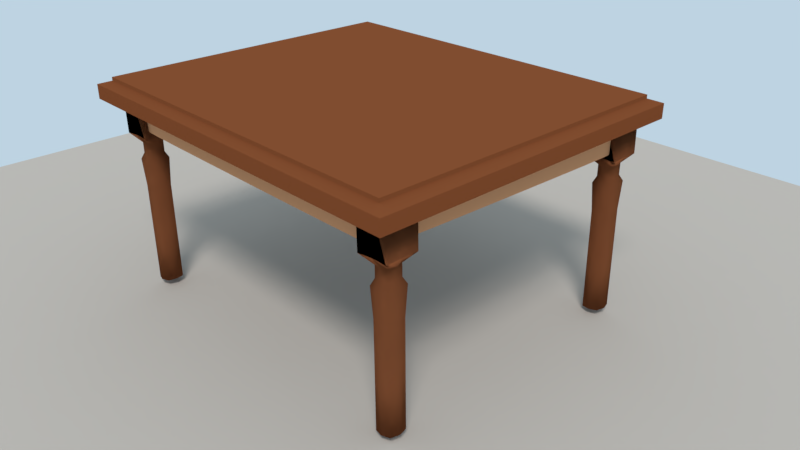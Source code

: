 # Source: table.blend  (saved by Blender 2.78.0; exported with 4.5.12 LTS)
import bpy
from mathutils import Matrix  # noqa: F401  (used for matrix-valued properties, if any)

bpy.ops.wm.read_factory_settings(use_empty=True)
scene = bpy.context.scene
scene.name = 'Scene'

# ---- collections
col_collection_1 = bpy.data.collections.new('Collection 1'); scene.collection.children.link(col_collection_1)

# ---- materials (node trees are filled in below, after node groups)
mat_material_004 = bpy.data.materials.new('Material.004')
mat_material_004.alpha_threshold = 0.0
mat_material_004.diffuse_color = (0.477, 0.4214, 0.3705, 1.0)
mat_material_004.roughness = 0.5
mat_material_005 = bpy.data.materials.new('Material.005')
mat_material_005.alpha_threshold = 0.0
mat_material_005.diffuse_color = (0.6267, 0.3076, 0.1549, 1.0)
mat_material_005.roughness = 0.5
mat_material_003 = bpy.data.materials.new('Material.003')
mat_material_003.alpha_threshold = 0.0
mat_material_003.diffuse_color = (0.3032, 0.09906, 0.03889, 1.0)
mat_material_003.roughness = 0.5
mat_material_003.specular_intensity = 0.2972
mat_material_002 = bpy.data.materials.new('Material.002')
mat_material_002.alpha_threshold = 0.0
mat_material_002.diffuse_color = (0.214, 0.06448, 0.02309, 1.0)
mat_material_002.roughness = 0.5

# ---- material node trees

# ---- world
world_world = bpy.data.worlds.new('World'); scene.world = world_world
world_world.color = (0.5129, 0.6532, 0.7613)
world_world.use_sun_shadow = False
world_world.sun_shadow_jitter_overblur = 0.0
world_world.cycles.sampling_method = 'MANUAL'

# ---- cameras
cam_camera = bpy.data.cameras.new('Camera')
cam_camera.clip_end = 100.0
cam_camera.lens = 35.0
cam_camera.sensor_width = 32.0
cam_camera.sensor_height = 18.0
cam_camera.ortho_scale = 7.314
cam_camera.dof.focus_distance = 0.0
cam_camera.dof.aperture_fstop = 128.0

# ---- lights
light_lamp_001 = bpy.data.lights.new('Lamp.001', 'SUN')
light_lamp_001.transmission_factor = 0.0
light_lamp_001.cutoff_distance = 30.0
light_lamp_001.angle = 0.1993
light_lamp_001.energy = 1.0
light_lamp_001.shadow_buffer_clip_start = 1.001
light_lamp_001.shadow_soft_size = 0.1
light_lamp_001.shadow_cascade_max_distance = 1000.0
light_lamp = bpy.data.lights.new('Lamp', 'SUN')
light_lamp.transmission_factor = 0.0
light_lamp.cutoff_distance = 30.0
light_lamp.angle = 0.1993
light_lamp.energy = 1.0
light_lamp.shadow_buffer_clip_start = 1.001
light_lamp.shadow_soft_size = 0.1
light_lamp.shadow_cascade_max_distance = 1000.0

# ---- meshes
me_plane_001 = bpy.data.meshes.new('Plane.001')
me_plane_001.from_pydata([(-1.0, -1.0, 0.0), (1.0, -1.0, 0.0), (-1.0, 1.0, 0.0), (1.0, 1.0, 0.0)], [], [(0, 1, 3, 2)])
me_plane_001.materials.append(mat_material_004)
me_plane_001.use_remesh_preserve_volume = False
me_plane_001.use_remesh_preserve_attributes = False
me_plane_001.use_mirror_vertex_groups = False
me_plane_001.update()
me_cube_010 = bpy.data.meshes.new('Cube.010')
me_cube_010.from_pydata([(-1.0, -1.0, -1.02), (-1.0, -1.0, 0.9804), (-1.0, 1.0, -1.02), (-1.0, 1.0, 0.9804), (1.0, -1.0, -1.02), (1.0, -1.0, 0.9804), (1.0, 1.0, -1.02), (1.0, 1.0, 0.9804), (1.015, 1.0, -1.152), (-1.015, 1.0, -1.152), (-1.015, 1.0, 1.112), (1.015, 1.0, 1.112), (-1.015, -1.0, -1.152), (1.015, -1.0, -1.152), (1.015, -1.0, 1.112), (-1.015, -1.0, 1.112), (-1.0, -1.0, -0.9621), (-1.0, -1.0, 0.9711), (-1.0, 1.0, 0.9711), (-1.0, 1.0, -0.9621), (1.0, 1.0, 0.9711), (1.0, 1.0, -0.9621), (1.0, -1.0, 0.9711), (1.0, -1.0, -0.9621), (1.015, -1.0, 1.109), (1.015, -1.0, -1.079), (-1.015, -1.0, 1.109), (-1.015, -1.0, -1.079), (-1.015, 1.0, 1.109), (-1.015, 1.0, -1.079), (1.015, 1.0, 1.109), (1.015, 1.0, -1.079), (-1.0, -1.0, -0.9621), (-1.0, -1.0, 0.9711), (-1.0, 1.0, 0.9711), (-1.0, 1.0, -0.9621), (1.0, 1.0, 0.9711), (1.0, 1.0, -0.9621), (1.0, -1.0, 0.9711), (1.0, -1.0, -0.9621), (1.015, -1.0, 1.109), (1.015, -1.0, -1.079), (-1.015, -1.0, 1.109), (-1.015, -1.0, -1.079), (-1.015, 1.0, 1.109), (-1.015, 1.0, -1.079), (1.015, 1.0, 1.109), (1.015, 1.0, -1.079)], [(45, 47), (44, 46), (35, 45), (34, 44), (41, 43), (40, 42), (39, 41), (38, 40), (43, 32), (42, 33), (37, 39), (36, 38), (47, 37), (46, 36), (32, 35), (33, 34)], [(17, 1, 3, 18), (30, 11, 7, 20), (20, 7, 5, 22), (26, 15, 1, 17), (8, 6, 4, 13), (10, 3, 1, 15), (7, 11, 14, 5), (11, 10, 15, 14), (2, 9, 12, 0), (9, 8, 13, 12), (22, 5, 14, 24), (24, 14, 15, 26), (18, 3, 10, 28), (28, 10, 11, 30), (9, 29, 31, 8), (29, 28, 30, 31), (2, 19, 29, 9), (19, 18, 28, 29), (13, 25, 27, 12), (25, 24, 26, 27), (4, 23, 25, 13), (23, 22, 24, 25), (12, 27, 16, 0), (27, 26, 17, 16), (6, 21, 23, 4), (21, 20, 22, 23), (8, 31, 21, 6), (31, 30, 20, 21), (0, 16, 19, 2), (16, 17, 18, 19)])
me_cube_010.polygons.foreach_set('use_smooth', [True] * 30)
me_cube_010.materials.append(mat_material_005)
me_cube_010.use_remesh_preserve_volume = False
me_cube_010.use_remesh_preserve_attributes = False
me_cube_010.use_mirror_vertex_groups = False
me_cube_010.update()
me_cube_009 = bpy.data.meshes.new('Cube.009')
me_cube_009.from_pydata([(-1.0, -1.0, -1.02), (-1.0, -1.0, 0.9804), (-1.0, 1.0, -1.02), (-1.0, 1.0, 0.9804), (1.0, -1.0, -1.02), (1.0, -1.0, 0.9804), (1.0, 1.0, -1.02), (1.0, 1.0, 0.9804), (1.015, 1.0, -1.152), (-1.015, 1.0, -1.152), (-1.015, 1.0, 1.112), (1.015, 1.0, 1.112), (-1.015, -1.0, -1.152), (1.015, -1.0, -1.152), (1.015, -1.0, 1.112), (-1.015, -1.0, 1.112), (-1.0, -1.0, -0.9621), (-1.0, -1.0, 0.9711), (-1.0, 1.0, 0.9711), (-1.0, 1.0, -0.9621), (1.0, 1.0, 0.9711), (1.0, 1.0, -0.9621), (1.0, -1.0, 0.9711), (1.0, -1.0, -0.9621), (1.015, -1.0, 1.109), (1.015, -1.0, -1.079), (-1.015, -1.0, 1.109), (-1.015, -1.0, -1.079), (-1.015, 1.0, 1.109), (-1.015, 1.0, -1.079), (1.015, 1.0, 1.109), (1.015, 1.0, -1.079), (-1.0, -1.0, -0.9621), (-1.0, -1.0, 0.9711), (-1.0, 1.0, 0.9711), (-1.0, 1.0, -0.9621), (1.0, 1.0, 0.9711), (1.0, 1.0, -0.9621), (1.0, -1.0, 0.9711), (1.0, -1.0, -0.9621), (1.015, -1.0, 1.109), (1.015, -1.0, -1.079), (-1.015, -1.0, 1.109), (-1.015, -1.0, -1.079), (-1.015, 1.0, 1.109), (-1.015, 1.0, -1.079), (1.015, 1.0, 1.109), (1.015, 1.0, -1.079)], [(45, 47), (44, 46), (35, 45), (34, 44), (41, 43), (40, 42), (39, 41), (38, 40), (43, 32), (42, 33), (37, 39), (36, 38), (47, 37), (46, 36), (32, 35), (33, 34)], [(17, 1, 3, 18), (30, 11, 7, 20), (20, 7, 5, 22), (26, 15, 1, 17), (8, 6, 4, 13), (10, 3, 1, 15), (7, 11, 14, 5), (11, 10, 15, 14), (2, 9, 12, 0), (9, 8, 13, 12), (22, 5, 14, 24), (24, 14, 15, 26), (18, 3, 10, 28), (28, 10, 11, 30), (9, 29, 31, 8), (29, 28, 30, 31), (2, 19, 29, 9), (19, 18, 28, 29), (13, 25, 27, 12), (25, 24, 26, 27), (4, 23, 25, 13), (23, 22, 24, 25), (12, 27, 16, 0), (27, 26, 17, 16), (6, 21, 23, 4), (21, 20, 22, 23), (8, 31, 21, 6), (31, 30, 20, 21), (0, 16, 19, 2), (16, 17, 18, 19)])
me_cube_009.polygons.foreach_set('use_smooth', [True] * 30)
me_cube_009.materials.append(mat_material_005)
me_cube_009.use_remesh_preserve_volume = False
me_cube_009.use_remesh_preserve_attributes = False
me_cube_009.use_mirror_vertex_groups = False
me_cube_009.update()
me_cube_007 = bpy.data.meshes.new('Cube.007')
me_cube_007.from_pydata([(-1.0, -1.0, -1.02), (-1.0, -1.0, 0.9804), (-1.0, 1.0, -1.02), (-1.0, 1.0, 0.9804), (1.0, -1.0, -1.02), (1.0, -1.0, 0.9804), (1.0, 1.0, -1.02), (1.0, 1.0, 0.9804), (1.015, 1.0, -1.152), (-1.015, 1.0, -1.152), (-1.015, 1.0, 1.112), (1.015, 1.0, 1.112), (-1.015, -1.0, -1.152), (1.015, -1.0, -1.152), (1.015, -1.0, 1.112), (-1.015, -1.0, 1.112), (-1.0, -1.0, -0.9621), (-1.0, -1.0, 0.9711), (-1.0, 1.0, 0.9711), (-1.0, 1.0, -0.9621), (1.0, 1.0, 0.9711), (1.0, 1.0, -0.9621), (1.0, -1.0, 0.9711), (1.0, -1.0, -0.9621), (1.015, -1.0, 1.109), (1.015, -1.0, -1.079), (-1.015, -1.0, 1.109), (-1.015, -1.0, -1.079), (-1.015, 1.0, 1.109), (-1.015, 1.0, -1.079), (1.015, 1.0, 1.109), (1.015, 1.0, -1.079), (-1.0, -1.0, -0.9621), (-1.0, -1.0, 0.9711), (-1.0, 1.0, 0.9711), (-1.0, 1.0, -0.9621), (1.0, 1.0, 0.9711), (1.0, 1.0, -0.9621), (1.0, -1.0, 0.9711), (1.0, -1.0, -0.9621), (1.015, -1.0, 1.109), (1.015, -1.0, -1.079), (-1.015, -1.0, 1.109), (-1.015, -1.0, -1.079), (-1.015, 1.0, 1.109), (-1.015, 1.0, -1.079), (1.015, 1.0, 1.109), (1.015, 1.0, -1.079)], [(45, 47), (44, 46), (35, 45), (34, 44), (41, 43), (40, 42), (39, 41), (38, 40), (43, 32), (42, 33), (37, 39), (36, 38), (47, 37), (46, 36), (32, 35), (33, 34)], [(17, 1, 3, 18), (30, 11, 7, 20), (20, 7, 5, 22), (26, 15, 1, 17), (8, 6, 4, 13), (10, 3, 1, 15), (7, 11, 14, 5), (11, 10, 15, 14), (2, 9, 12, 0), (9, 8, 13, 12), (22, 5, 14, 24), (24, 14, 15, 26), (18, 3, 10, 28), (28, 10, 11, 30), (9, 29, 31, 8), (29, 28, 30, 31), (2, 19, 29, 9), (19, 18, 28, 29), (13, 25, 27, 12), (25, 24, 26, 27), (4, 23, 25, 13), (23, 22, 24, 25), (12, 27, 16, 0), (27, 26, 17, 16), (6, 21, 23, 4), (21, 20, 22, 23), (8, 31, 21, 6), (31, 30, 20, 21), (0, 16, 19, 2), (16, 17, 18, 19)])
me_cube_007.polygons.foreach_set('use_smooth', [True] * 30)
me_cube_007.materials.append(mat_material_005)
me_cube_007.use_remesh_preserve_volume = False
me_cube_007.use_remesh_preserve_attributes = False
me_cube_007.use_mirror_vertex_groups = False
me_cube_007.update()
me_cube_006 = bpy.data.meshes.new('Cube.006')
me_cube_006.from_pydata([(-1.0, -1.0, -1.02), (-1.0, -1.0, 0.9804), (-1.0, 1.0, -1.02), (-1.0, 1.0, 0.9804), (1.0, -1.0, -1.02), (1.0, -1.0, 0.9804), (1.0, 1.0, -1.02), (1.0, 1.0, 0.9804), (1.015, 1.0, -1.152), (-1.015, 1.0, -1.152), (-1.015, 1.0, 1.112), (1.015, 1.0, 1.112), (-1.015, -1.0, -1.152), (1.015, -1.0, -1.152), (1.015, -1.0, 1.112), (-1.015, -1.0, 1.112), (-1.0, -1.0, -0.9621), (-1.0, -1.0, 0.9711), (-1.0, 1.0, 0.9711), (-1.0, 1.0, -0.9621), (1.0, 1.0, 0.9711), (1.0, 1.0, -0.9621), (1.0, -1.0, 0.9711), (1.0, -1.0, -0.9621), (1.015, -1.0, 1.109), (1.015, -1.0, -1.079), (-1.015, -1.0, 1.109), (-1.015, -1.0, -1.079), (-1.015, 1.0, 1.109), (-1.015, 1.0, -1.079), (1.015, 1.0, 1.109), (1.015, 1.0, -1.079), (-1.0, -1.0, -0.9621), (-1.0, -1.0, 0.9711), (-1.0, 1.0, 0.9711), (-1.0, 1.0, -0.9621), (1.0, 1.0, 0.9711), (1.0, 1.0, -0.9621), (1.0, -1.0, 0.9711), (1.0, -1.0, -0.9621), (1.015, -1.0, 1.109), (1.015, -1.0, -1.079), (-1.015, -1.0, 1.109), (-1.015, -1.0, -1.079), (-1.015, 1.0, 1.109), (-1.015, 1.0, -1.079), (1.015, 1.0, 1.109), (1.015, 1.0, -1.079)], [(45, 47), (44, 46), (35, 45), (34, 44), (41, 43), (40, 42), (39, 41), (38, 40), (43, 32), (42, 33), (37, 39), (36, 38), (47, 37), (46, 36), (32, 35), (33, 34)], [(17, 1, 3, 18), (30, 11, 7, 20), (20, 7, 5, 22), (26, 15, 1, 17), (8, 6, 4, 13), (10, 3, 1, 15), (7, 11, 14, 5), (11, 10, 15, 14), (2, 9, 12, 0), (9, 8, 13, 12), (22, 5, 14, 24), (24, 14, 15, 26), (18, 3, 10, 28), (28, 10, 11, 30), (9, 29, 31, 8), (29, 28, 30, 31), (2, 19, 29, 9), (19, 18, 28, 29), (13, 25, 27, 12), (25, 24, 26, 27), (4, 23, 25, 13), (23, 22, 24, 25), (12, 27, 16, 0), (27, 26, 17, 16), (6, 21, 23, 4), (21, 20, 22, 23), (8, 31, 21, 6), (31, 30, 20, 21), (0, 16, 19, 2), (16, 17, 18, 19)])
me_cube_006.polygons.foreach_set('use_smooth', [True] * 30)
me_cube_006.materials.append(mat_material_005)
me_cube_006.use_remesh_preserve_volume = False
me_cube_006.use_remesh_preserve_attributes = False
me_cube_006.use_mirror_vertex_groups = False
me_cube_006.update()
me_cube = bpy.data.meshes.new('Cube')
me_cube.from_pydata([(0.5987, -0.6514, -1.634), (0.4636, -0.7546, 1.154), (0.5987, -0.4198, -1.634), (0.4636, -0.3235, 1.154), (0.8265, -0.6514, -1.609), (0.8215, -0.6963, 1.177), (0.8265, -0.4198, -1.609), (0.8787, -0.3235, 1.177), (0.5987, -0.4198, -1.634), (0.5987, -0.6514, -1.634), (0.8265, -0.4198, -1.609), (0.8265, -0.6514, -1.609), (0.5937, -0.6332, 0.4184), (0.5937, -0.438, 0.4184), (0.7857, -0.438, 0.4391), (0.7857, -0.6332, 0.4391), (0.4775, -0.7546, 0.5413), (0.4775, -0.3235, 0.5413), (0.8926, -0.3235, 0.5634), (0.8926, -0.7546, 0.5634), (0.7206, -0.3852, -1.616), (0.6783, -0.3235, 1.166), (0.7206, -0.686, -1.616), (0.6783, -0.7546, 1.166), (0.7165, -0.4198, -1.621), (0.7165, -0.6514, -1.621), (0.6905, -0.6624, 0.4246), (0.6905, -0.4089, 0.4246), (0.6922, -0.7546, 0.5665), (0.6922, -0.3235, 0.561), (0.5691, -0.5356, -1.629), (0.4636, -0.5391, 1.154), (0.8621, -0.5356, -1.604), (0.8787, -0.5391, 1.177), (0.5987, -0.5356, -1.634), (0.8265, -0.5356, -1.609), (0.8097, -0.5356, 0.4346), (0.5628, -0.5356, 0.4139), (0.8926, -0.5391, 0.5669), (0.4775, -0.5391, 0.5692), (0.7165, -0.5356, -1.621), (0.6783, -0.5391, 1.166), (0.5888, -0.4198, -0.7506), (0.8167, -0.4198, -0.726), (0.8167, -0.6514, -0.726), (0.5888, -0.6514, -0.7506), (0.7079, -0.3852, -0.7367), (0.7079, -0.686, -0.7367), (0.5564, -0.5356, -0.7494), (0.8494, -0.5356, -0.7249), (0.5828, -0.6514, -0.2179), (0.5828, -0.4198, -0.2179), (0.8107, -0.4198, -0.1932), (0.8107, -0.6514, -0.1932), (0.7003, -0.3852, -0.2066), (0.7003, -0.686, -0.2066), (0.5488, -0.5356, -0.2193), (0.8417, -0.5356, -0.1947), (0.5592, -0.6713, 0.1707), (0.5592, -0.3999, 0.1707), (0.8261, -0.3999, 0.1995), (0.8261, -0.6713, 0.1995), (0.6948, -0.3594, 0.1809), (0.6948, -0.7118, 0.1809), (0.5173, -0.5356, 0.166), (0.8605, -0.5356, 0.1947), (0.5937, -0.6332, 0.2592), (0.5937, -0.438, 0.2592), (0.7857, -0.438, 0.28), (0.7857, -0.6332, 0.28), (0.6905, -0.4089, 0.2654), (0.6905, -0.6624, 0.2654), (0.5628, -0.5356, 0.2547), (0.8097, -0.5356, 0.2754), (0.4775, -0.7546, 0.5413), (0.4775, -0.3235, 0.5413), (0.8926, -0.3235, 0.5634), (0.8926, -0.7546, 0.5634), (0.6922, -0.7546, 0.5665), (0.6922, -0.3235, 0.561), (0.8926, -0.5391, 0.5669), (0.4775, -0.5391, 0.5692), (0.5828, -0.4198, -0.2179), (0.8107, -0.4198, -0.1932), (0.8107, -0.6514, -0.1932), (0.7003, -0.3852, -0.2066), (0.7003, -0.686, -0.2066), (0.5488, -0.5356, -0.2193), (0.8417, -0.5356, -0.1947), (0.5828, -0.6514, -0.2179), (0.5888, -0.4198, -0.7506), (0.8167, -0.4198, -0.726), (0.8167, -0.6514, -0.726), (0.7079, -0.3852, -0.7367), (0.7079, -0.686, -0.7367), (0.5564, -0.5356, -0.7494), (0.8494, -0.5356, -0.7249), (0.5888, -0.6514, -0.7506), (0.5888, -0.4198, -0.7506), (0.8167, -0.4198, -0.726), (0.8167, -0.6514, -0.726), (0.7079, -0.3852, -0.7367), (0.7079, -0.686, -0.7367), (0.5564, -0.5356, -0.7494), (0.8494, -0.5356, -0.7249), (0.5888, -0.6514, -0.7506), (0.5987, -0.6514, -1.634), (0.4636, -0.7546, 1.154), (0.5987, -0.4198, -1.634), (0.4636, -0.3235, 1.154), (0.8265, -0.6514, -1.609), (0.8215, -0.6963, 1.177), (0.8265, -0.4198, -1.609), (0.8787, -0.3235, 1.177), (0.5987, -0.4198, -1.634), (0.5987, -0.6514, -1.634), (0.8265, -0.4198, -1.609), (0.8265, -0.6514, -1.609), (0.5937, -0.6332, 0.4184), (0.5937, -0.438, 0.4184), (0.7857, -0.438, 0.4391), (0.7857, -0.6332, 0.4391), (0.4775, -0.7546, 0.5413), (0.4775, -0.3235, 0.5413), (0.8926, -0.3235, 0.5634), (0.8926, -0.7546, 0.5634), (0.7206, -0.3852, -1.616), (0.6783, -0.3235, 1.166), (0.7206, -0.686, -1.616), (0.6783, -0.7546, 1.166), (0.7165, -0.4198, -1.621), (0.7165, -0.6514, -1.621), (0.6905, -0.6624, 0.4246), (0.6905, -0.4089, 0.4246), (0.6922, -0.7546, 0.5665), (0.6922, -0.3235, 0.561), (0.5691, -0.5356, -1.629), (0.4636, -0.5391, 1.154), (0.8621, -0.5356, -1.604), (0.8787, -0.5391, 1.177), (0.5987, -0.5356, -1.634), (0.8265, -0.5356, -1.609), (0.8097, -0.5356, 0.4346), (0.5628, -0.5356, 0.4139), (0.8926, -0.5391, 0.5669), (0.4775, -0.5391, 0.5692), (0.7165, -0.5356, -1.621), (0.6783, -0.5391, 1.166), (0.5888, -0.4198, -0.7506), (0.8167, -0.4198, -0.726), (0.8167, -0.6514, -0.726), (0.5888, -0.6514, -0.7506), (0.7079, -0.3852, -0.7367), (0.7079, -0.686, -0.7367), (0.5564, -0.5356, -0.7494), (0.8494, -0.5356, -0.7249), (0.5828, -0.6514, -0.2179), (0.5828, -0.4198, -0.2179), (0.8107, -0.4198, -0.1932), (0.8107, -0.6514, -0.1932), (0.7003, -0.3852, -0.2066), (0.7003, -0.686, -0.2066), (0.5488, -0.5356, -0.2193), (0.8417, -0.5356, -0.1947), (0.5592, -0.6713, 0.1707), (0.5592, -0.3999, 0.1707), (0.8261, -0.3999, 0.1995), (0.8261, -0.6713, 0.1995), (0.6948, -0.3594, 0.1809), (0.6948, -0.7118, 0.1809), (0.5173, -0.5356, 0.166), (0.8605, -0.5356, 0.1947), (0.5937, -0.6332, 0.2592), (0.5937, -0.438, 0.2592), (0.7857, -0.438, 0.28), (0.7857, -0.6332, 0.28), (0.6905, -0.4089, 0.2654), (0.6905, -0.6624, 0.2654), (0.5628, -0.5356, 0.2547), (0.8097, -0.5356, 0.2754), (0.4775, -0.7546, 0.5413), (0.4775, -0.3235, 0.5413), (0.8926, -0.3235, 0.5634), (0.8926, -0.7546, 0.5634), (0.6922, -0.7546, 0.5665), (0.6922, -0.3235, 0.561), (0.8926, -0.5391, 0.5669), (0.4775, -0.5391, 0.5692), (0.5828, -0.4198, -0.2179), (0.8107, -0.4198, -0.1932), (0.8107, -0.6514, -0.1932), (0.7003, -0.3852, -0.2066), (0.7003, -0.686, -0.2066), (0.5488, -0.5356, -0.2193), (0.8417, -0.5356, -0.1947), (0.5828, -0.6514, -0.2179), (0.5888, -0.4198, -0.7506), (0.8167, -0.4198, -0.726), (0.8167, -0.6514, -0.726), (0.7079, -0.3852, -0.7367), (0.7079, -0.686, -0.7367), (0.5564, -0.5356, -0.7494), (0.8494, -0.5356, -0.7249), (0.5888, -0.6514, -0.7506), (0.5888, -0.4198, -0.7506), (0.8167, -0.4198, -0.726), (0.8167, -0.6514, -0.726), (0.7079, -0.3852, -0.7367), (0.7079, -0.686, -0.7367), (0.5564, -0.5356, -0.7494), (0.8494, -0.5356, -0.7249), (0.5888, -0.6514, -0.7506), (0.8215, -0.6963, 1.177), (0.5888, -0.6514, -0.7506), (0.8265, -0.6514, -1.609), (0.8494, -0.5356, -0.7249), (0.5564, -0.5356, -0.7494), (0.7079, -0.686, -0.7367), (0.7079, -0.3852, -0.7367), (0.8167, -0.6514, -0.726), (0.4636, -0.3235, 1.154), (0.5987, -0.4198, -1.634), (0.8167, -0.4198, -0.726), (0.5888, -0.4198, -0.7506), (0.5888, -0.6514, -0.7506), (0.8494, -0.5356, -0.7249), (0.5564, -0.5356, -0.7494), (0.7079, -0.686, -0.7367), (0.7079, -0.3852, -0.7367), (0.8167, -0.6514, -0.726), (0.8167, -0.4198, -0.726), (0.5888, -0.4198, -0.7506), (0.5828, -0.6514, -0.2179), (0.8417, -0.5356, -0.1947), (0.5488, -0.5356, -0.2193), (0.7003, -0.686, -0.2066), (0.7003, -0.3852, -0.2066), (0.8107, -0.6514, -0.1932), (0.8107, -0.4198, -0.1932), (0.5828, -0.4198, -0.2179), (0.4775, -0.5391, 0.5692), (0.8926, -0.5391, 0.5669), (0.4636, -0.7546, 1.154), (0.6922, -0.3235, 0.561), (0.6922, -0.7546, 0.5665), (0.8926, -0.7546, 0.5634), (0.5987, -0.6514, -1.634), (0.8926, -0.3235, 0.5634), (0.4775, -0.3235, 0.5413), (0.4775, -0.7546, 0.5413), (0.8097, -0.5356, 0.2754), (0.5628, -0.5356, 0.2547), (0.6905, -0.6624, 0.2654), (0.6905, -0.4089, 0.2654), (0.7857, -0.6332, 0.28), (0.7857, -0.438, 0.28), (0.5937, -0.438, 0.2592), (0.5937, -0.6332, 0.2592), (0.8605, -0.5356, 0.1947), (0.5173, -0.5356, 0.166), (0.6948, -0.7118, 0.1809), (0.6948, -0.3594, 0.1809), (0.8261, -0.6713, 0.1995), (0.8261, -0.3999, 0.1995), (0.5592, -0.3999, 0.1707), (0.5592, -0.6713, 0.1707), (0.8417, -0.5356, -0.1947), (0.5488, -0.5356, -0.2193), (0.7003, -0.686, -0.2066), (0.7003, -0.3852, -0.2066), (0.8107, -0.6514, -0.1932), (0.8107, -0.4198, -0.1932), (0.5828, -0.4198, -0.2179), (0.5828, -0.6514, -0.2179), (0.8494, -0.5356, -0.7249), (0.5564, -0.5356, -0.7494), (0.7079, -0.686, -0.7367), (0.7079, -0.3852, -0.7367), (0.5888, -0.6514, -0.7506), (0.8167, -0.6514, -0.726), (0.8167, -0.4198, -0.726), (0.5888, -0.4198, -0.7506), (0.6783, -0.5391, 1.166), (0.7165, -0.5356, -1.621), (0.4775, -0.5391, 0.5692), (0.8926, -0.5391, 0.5669), (0.5628, -0.5356, 0.4139), (0.8097, -0.5356, 0.4346), (0.8265, -0.5356, -1.609), (0.5987, -0.5356, -1.634), (0.8787, -0.5391, 1.177), (0.8621, -0.5356, -1.604), (0.4636, -0.5391, 1.154), (0.5691, -0.5356, -1.629), (0.6922, -0.3235, 0.561), (0.6922, -0.7546, 0.5665), (0.6905, -0.4089, 0.4246), (0.6905, -0.6624, 0.4246), (0.7165, -0.6514, -1.621), (0.7165, -0.4198, -1.621), (0.6783, -0.7546, 1.166), (0.7206, -0.686, -1.616), (0.6783, -0.3235, 1.166), (0.7206, -0.3852, -1.616), (0.8926, -0.7546, 0.5634), (0.8926, -0.3235, 0.5634), (0.4775, -0.3235, 0.5413), (0.4775, -0.7546, 0.5413), (0.7857, -0.6332, 0.4391), (0.7857, -0.438, 0.4391), (0.5937, -0.438, 0.4184), (0.5937, -0.6332, 0.4184), (0.8265, -0.6514, -1.609), (0.8265, -0.4198, -1.609), (0.5987, -0.6514, -1.634), (0.5987, -0.4198, -1.634), (0.8787, -0.3235, 1.177), (0.8265, -0.4198, -1.609), (0.5987, -0.6514, -1.634), (0.4636, -0.7546, 1.154), (0.5987, -0.4198, -1.634), (0.4636, -0.3235, 1.154), (0.8265, -0.6514, -1.609), (0.8215, -0.6963, 1.177), (0.8265, -0.4198, -1.609), (0.8787, -0.3235, 1.177), (0.5987, -0.4198, -1.634), (0.5987, -0.6514, -1.634), (0.8265, -0.4198, -1.609), (0.8265, -0.6514, -1.609), (0.5937, -0.6332, 0.4184), (0.5937, -0.438, 0.4184), (0.7857, -0.438, 0.4391), (0.7857, -0.6332, 0.4391), (0.4775, -0.7546, 0.5413), (0.4775, -0.3235, 0.5413), (0.8926, -0.3235, 0.5634), (0.8926, -0.7546, 0.5634), (0.7206, -0.3852, -1.616), (0.6783, -0.3235, 1.166), (0.7206, -0.686, -1.616), (0.6783, -0.7546, 1.166), (0.7165, -0.4198, -1.621), (0.7165, -0.6514, -1.621), (0.6905, -0.6624, 0.4246), (0.6905, -0.4089, 0.4246), (0.6922, -0.7546, 0.5665), (0.6922, -0.3235, 0.561), (0.5691, -0.5356, -1.629), (0.4636, -0.5391, 1.154), (0.8621, -0.5356, -1.604), (0.8787, -0.5391, 1.177), (0.5987, -0.5356, -1.634), (0.8265, -0.5356, -1.609), (0.8097, -0.5356, 0.4346), (0.5628, -0.5356, 0.4139), (0.8926, -0.5391, 0.5669), (0.4775, -0.5391, 0.5692), (0.7165, -0.5356, -1.621), (0.6783, -0.5391, 1.166), (0.5888, -0.4198, -0.7506), (0.8167, -0.4198, -0.726), (0.8167, -0.6514, -0.726), (0.5888, -0.6514, -0.7506), (0.7079, -0.3852, -0.7367), (0.7079, -0.686, -0.7367), (0.5564, -0.5356, -0.7494), (0.8494, -0.5356, -0.7249), (0.5828, -0.6514, -0.2179), (0.5828, -0.4198, -0.2179), (0.8107, -0.4198, -0.1932), (0.8107, -0.6514, -0.1932), (0.7003, -0.3852, -0.2066), (0.7003, -0.686, -0.2066), (0.5488, -0.5356, -0.2193), (0.8417, -0.5356, -0.1947), (0.5592, -0.6713, 0.1707), (0.5592, -0.3999, 0.1707), (0.8261, -0.3999, 0.1995), (0.8261, -0.6713, 0.1995), (0.6948, -0.3594, 0.1809), (0.6948, -0.7118, 0.1809), (0.5173, -0.5356, 0.166), (0.8605, -0.5356, 0.1947), (0.5937, -0.6332, 0.2592), (0.5937, -0.438, 0.2592), (0.7857, -0.438, 0.28), (0.7857, -0.6332, 0.28), (0.6905, -0.4089, 0.2654), (0.6905, -0.6624, 0.2654), (0.5628, -0.5356, 0.2547), (0.8097, -0.5356, 0.2754), (0.4775, -0.7546, 0.5413), (0.4775, -0.3235, 0.5413), (0.8926, -0.3235, 0.5634), (0.8926, -0.7546, 0.5634), (0.6922, -0.7546, 0.5665), (0.6922, -0.3235, 0.561), (0.8926, -0.5391, 0.5669), (0.4775, -0.5391, 0.5692), (0.5828, -0.4198, -0.2179), (0.8107, -0.4198, -0.1932), (0.8107, -0.6514, -0.1932), (0.7003, -0.3852, -0.2066), (0.7003, -0.686, -0.2066), (0.5488, -0.5356, -0.2193), (0.8417, -0.5356, -0.1947), (0.5828, -0.6514, -0.2179), (0.5888, -0.4198, -0.7506), (0.8167, -0.4198, -0.726), (0.8167, -0.6514, -0.726), (0.7079, -0.3852, -0.7367), (0.7079, -0.686, -0.7367), (0.5564, -0.5356, -0.7494), (0.8494, -0.5356, -0.7249), (0.5888, -0.6514, -0.7506), (0.5888, -0.4198, -0.7506), (0.8167, -0.4198, -0.726), (0.8167, -0.6514, -0.726), (0.7079, -0.3852, -0.7367), (0.7079, -0.686, -0.7367), (0.5564, -0.5356, -0.7494), (0.8494, -0.5356, -0.7249), (0.5888, -0.6514, -0.7506), (-3.787, -0.6963, 1.177), (-4.02, -0.6514, -0.7506), (-3.782, -0.6514, -1.609), (-3.76, -0.5356, -0.7249), (-4.052, -0.5356, -0.7494), (-3.901, -0.686, -0.7367), (-3.901, -0.3852, -0.7367), (-3.792, -0.6514, -0.726), (-4.145, -0.3235, 1.154), (-4.01, -0.4198, -1.634), (-3.792, -0.4198, -0.726), (-4.02, -0.4198, -0.7506), (-4.02, -0.6514, -0.7506), (-3.76, -0.5356, -0.7249), (-4.052, -0.5356, -0.7494), (-3.901, -0.686, -0.7367), (-3.901, -0.3852, -0.7367), (-3.792, -0.6514, -0.726), (-3.792, -0.4198, -0.726), (-4.02, -0.4198, -0.7506), (-4.026, -0.6514, -0.2179), (-3.767, -0.5356, -0.1947), (-4.06, -0.5356, -0.2193), (-3.909, -0.686, -0.2066), (-3.909, -0.3852, -0.2066), (-3.798, -0.6514, -0.1932), (-3.798, -0.4198, -0.1932), (-4.026, -0.4198, -0.2179), (-4.131, -0.5391, 0.5692), (-3.716, -0.5391, 0.5669), (-4.145, -0.7546, 1.154), (-3.917, -0.3235, 0.561), (-3.917, -0.7546, 0.5665), (-3.716, -0.7546, 0.5634), (-4.01, -0.6514, -1.634), (-3.716, -0.3235, 0.5634), (-4.131, -0.3235, 0.5413), (-4.131, -0.7546, 0.5413), (-3.799, -0.5356, 0.2754), (-4.046, -0.5356, 0.2547), (-3.918, -0.6624, 0.2654), (-3.918, -0.4089, 0.2654), (-3.823, -0.6332, 0.28), (-3.823, -0.438, 0.28), (-4.015, -0.438, 0.2592), (-4.015, -0.6332, 0.2592), (-3.748, -0.5356, 0.1947), (-4.092, -0.5356, 0.166), (-3.914, -0.7118, 0.1809), (-3.914, -0.3594, 0.1809), (-3.783, -0.6713, 0.1995), (-3.783, -0.3999, 0.1995), (-4.05, -0.3999, 0.1707), (-4.05, -0.6713, 0.1707), (-3.767, -0.5356, -0.1947), (-4.06, -0.5356, -0.2193), (-3.909, -0.686, -0.2066), (-3.909, -0.3852, -0.2066), (-3.798, -0.6514, -0.1932), (-3.798, -0.4198, -0.1932), (-4.026, -0.4198, -0.2179), (-4.026, -0.6514, -0.2179), (-3.76, -0.5356, -0.7249), (-4.052, -0.5356, -0.7494), (-3.901, -0.686, -0.7367), (-3.901, -0.3852, -0.7367), (-4.02, -0.6514, -0.7506), (-3.792, -0.6514, -0.726), (-3.792, -0.4198, -0.726), (-4.02, -0.4198, -0.7506), (-3.931, -0.5391, 1.166), (-3.892, -0.5356, -1.621), (-4.131, -0.5391, 0.5692), (-3.716, -0.5391, 0.5669), (-4.046, -0.5356, 0.4139), (-3.799, -0.5356, 0.4346), (-3.782, -0.5356, -1.609), (-4.01, -0.5356, -1.634), (-3.73, -0.5391, 1.177), (-3.747, -0.5356, -1.604), (-4.145, -0.5391, 1.154), (-4.04, -0.5356, -1.629), (-3.917, -0.3235, 0.561), (-3.917, -0.7546, 0.5665), (-3.918, -0.4089, 0.4246), (-3.918, -0.6624, 0.4246), (-3.892, -0.6514, -1.621), (-3.892, -0.4198, -1.621), (-3.931, -0.7546, 1.166), (-3.888, -0.686, -1.616), (-3.931, -0.3235, 1.166), (-3.888, -0.3852, -1.616), (-3.716, -0.7546, 0.5634), (-3.716, -0.3235, 0.5634), (-4.131, -0.3235, 0.5413), (-4.131, -0.7546, 0.5413), (-3.823, -0.6332, 0.4391), (-3.823, -0.438, 0.4391), (-4.015, -0.438, 0.4184), (-4.015, -0.6332, 0.4184), (-3.782, -0.6514, -1.609), (-3.782, -0.4198, -1.609), (-4.01, -0.6514, -1.634), (-4.01, -0.4198, -1.634), (-3.73, -0.3235, 1.177), (-3.782, -0.4198, -1.609), (-4.01, -0.6514, -1.634), (-4.145, -0.7546, 1.154), (-4.01, -0.4198, -1.634), (-4.145, -0.3235, 1.154), (-3.782, -0.6514, -1.609), (-3.787, -0.6963, 1.177), (-3.782, -0.4198, -1.609), (-3.73, -0.3235, 1.177), (-4.01, -0.4198, -1.634), (-4.01, -0.6514, -1.634), (-3.782, -0.4198, -1.609), (-3.782, -0.6514, -1.609), (-4.015, -0.6332, 0.4184), (-4.015, -0.438, 0.4184), (-3.823, -0.438, 0.4391), (-3.823, -0.6332, 0.4391), (-4.131, -0.7546, 0.5413), (-4.131, -0.3235, 0.5413), (-3.716, -0.3235, 0.5634), (-3.716, -0.7546, 0.5634), (-3.888, -0.3852, -1.616), (-3.931, -0.3235, 1.166), (-3.888, -0.686, -1.616), (-3.931, -0.7546, 1.166), (-3.892, -0.4198, -1.621), (-3.892, -0.6514, -1.621), (-3.918, -0.6624, 0.4246), (-3.918, -0.4089, 0.4246), (-3.917, -0.7546, 0.5665), (-3.917, -0.3235, 0.561), (-4.04, -0.5356, -1.629), (-4.145, -0.5391, 1.154), (-3.747, -0.5356, -1.604), (-3.73, -0.5391, 1.177), (-4.01, -0.5356, -1.634), (-3.782, -0.5356, -1.609), (-3.799, -0.5356, 0.4346), (-4.046, -0.5356, 0.4139), (-3.716, -0.5391, 0.5669), (-4.131, -0.5391, 0.5692), (-3.892, -0.5356, -1.621), (-3.931, -0.5391, 1.166), (-4.02, -0.4198, -0.7506), (-3.792, -0.4198, -0.726), (-3.792, -0.6514, -0.726), (-4.02, -0.6514, -0.7506), (-3.901, -0.3852, -0.7367), (-3.901, -0.686, -0.7367), (-4.052, -0.5356, -0.7494), (-3.76, -0.5356, -0.7249), (-4.026, -0.6514, -0.2179), (-4.026, -0.4198, -0.2179), (-3.798, -0.4198, -0.1932), (-3.798, -0.6514, -0.1932), (-3.909, -0.3852, -0.2066), (-3.909, -0.686, -0.2066), (-4.06, -0.5356, -0.2193), (-3.767, -0.5356, -0.1947), (-4.05, -0.6713, 0.1707), (-4.05, -0.3999, 0.1707), (-3.783, -0.3999, 0.1995), (-3.783, -0.6713, 0.1995), (-3.914, -0.3594, 0.1809), (-3.914, -0.7118, 0.1809), (-4.092, -0.5356, 0.166), (-3.748, -0.5356, 0.1947), (-4.015, -0.6332, 0.2592), (-4.015, -0.438, 0.2592), (-3.823, -0.438, 0.28), (-3.823, -0.6332, 0.28), (-3.918, -0.4089, 0.2654), (-3.918, -0.6624, 0.2654), (-4.046, -0.5356, 0.2547), (-3.799, -0.5356, 0.2754), (-4.131, -0.7546, 0.5413), (-4.131, -0.3235, 0.5413), (-3.716, -0.3235, 0.5634), (-3.716, -0.7546, 0.5634), (-3.917, -0.7546, 0.5665), (-3.917, -0.3235, 0.561), (-3.716, -0.5391, 0.5669), (-4.131, -0.5391, 0.5692), (-4.026, -0.4198, -0.2179), (-3.798, -0.4198, -0.1932), (-3.798, -0.6514, -0.1932), (-3.909, -0.3852, -0.2066), (-3.909, -0.686, -0.2066), (-4.06, -0.5356, -0.2193), (-3.767, -0.5356, -0.1947), (-4.026, -0.6514, -0.2179), (-4.02, -0.4198, -0.7506), (-3.792, -0.4198, -0.726), (-3.792, -0.6514, -0.726), (-3.901, -0.3852, -0.7367), (-3.901, -0.686, -0.7367), (-4.052, -0.5356, -0.7494), (-3.76, -0.5356, -0.7249), (-4.02, -0.6514, -0.7506), (-4.02, -0.4198, -0.7506), (-3.792, -0.4198, -0.726), (-3.792, -0.6514, -0.726), (-3.901, -0.3852, -0.7367), (-3.901, -0.686, -0.7367), (-4.052, -0.5356, -0.7494), (-3.76, -0.5356, -0.7249), (-4.02, -0.6514, -0.7506), (0.5987, 3.086, -1.634), (0.4636, 2.983, 1.154), (0.5987, 3.318, -1.634), (0.4636, 3.414, 1.154), (0.8265, 3.086, -1.609), (0.8215, 3.041, 1.177), (0.8265, 3.318, -1.609), (0.8787, 3.414, 1.177), (0.5987, 3.318, -1.634), (0.5987, 3.086, -1.634), (0.8265, 3.318, -1.609), (0.8265, 3.086, -1.609), (0.5937, 3.104, 0.4184), (0.5937, 3.299, 0.4184), (0.7857, 3.299, 0.4391), (0.7857, 3.104, 0.4391), (0.4775, 2.983, 0.5413), (0.4775, 3.414, 0.5413), (0.8926, 3.414, 0.5634), (0.8926, 2.983, 0.5634), (0.7206, 3.352, -1.616), (0.6783, 3.414, 1.166), (0.7206, 3.051, -1.616), (0.6783, 2.983, 1.166), (0.7165, 3.318, -1.621), (0.7165, 3.086, -1.621), (0.6905, 3.075, 0.4246), (0.6905, 3.329, 0.4246), (0.6922, 2.983, 0.5665), (0.6922, 3.414, 0.561), (0.5691, 3.202, -1.629), (0.4636, 3.198, 1.154), (0.8621, 3.202, -1.604), (0.8787, 3.198, 1.177), (0.5987, 3.202, -1.634), (0.8265, 3.202, -1.609), (0.8097, 3.202, 0.4346), (0.5628, 3.202, 0.4139), (0.8926, 3.198, 0.5669), (0.4775, 3.198, 0.5692), (0.7165, 3.202, -1.621), (0.6783, 3.198, 1.166), (0.5888, 3.318, -0.7506), (0.8167, 3.318, -0.726), (0.8167, 3.086, -0.726), (0.5888, 3.086, -0.7506), (0.7079, 3.352, -0.7367), (0.7079, 3.051, -0.7367), (0.5564, 3.202, -0.7494), (0.8494, 3.202, -0.7249), (0.5828, 3.086, -0.2179), (0.5828, 3.318, -0.2179), (0.8107, 3.318, -0.1932), (0.8107, 3.086, -0.1932), (0.7003, 3.352, -0.2066), (0.7003, 3.051, -0.2066), (0.5488, 3.202, -0.2193), (0.8417, 3.202, -0.1947), (0.5592, 3.066, 0.1707), (0.5592, 3.338, 0.1707), (0.8261, 3.338, 0.1995), (0.8261, 3.066, 0.1995), (0.6948, 3.378, 0.1809), (0.6948, 3.026, 0.1809), (0.5173, 3.202, 0.166), (0.8605, 3.202, 0.1947), (0.5937, 3.104, 0.2592), (0.5937, 3.299, 0.2592), (0.7857, 3.299, 0.28), (0.7857, 3.104, 0.28), (0.6905, 3.329, 0.2654), (0.6905, 3.075, 0.2654), (0.5628, 3.202, 0.2547), (0.8097, 3.202, 0.2754), (0.4775, 2.983, 0.5413), (0.4775, 3.414, 0.5413), (0.8926, 3.414, 0.5634), (0.8926, 2.983, 0.5634), (0.6922, 2.983, 0.5665), (0.6922, 3.414, 0.561), (0.8926, 3.198, 0.5669), (0.4775, 3.198, 0.5692), (0.5828, 3.318, -0.2179), (0.8107, 3.318, -0.1932), (0.8107, 3.086, -0.1932), (0.7003, 3.352, -0.2066), (0.7003, 3.051, -0.2066), (0.5488, 3.202, -0.2193), (0.8417, 3.202, -0.1947), (0.5828, 3.086, -0.2179), (0.5888, 3.318, -0.7506), (0.8167, 3.318, -0.726), (0.8167, 3.086, -0.726), (0.7079, 3.352, -0.7367), (0.7079, 3.051, -0.7367), (0.5564, 3.202, -0.7494), (0.8494, 3.202, -0.7249), (0.5888, 3.086, -0.7506), (0.5888, 3.318, -0.7506), (0.8167, 3.318, -0.726), (0.8167, 3.086, -0.726), (0.7079, 3.352, -0.7367), (0.7079, 3.051, -0.7367), (0.5564, 3.202, -0.7494), (0.8494, 3.202, -0.7249), (0.5888, 3.086, -0.7506), (0.5987, 3.086, -1.634), (0.4636, 2.983, 1.154), (0.5987, 3.318, -1.634), (0.4636, 3.414, 1.154), (0.8265, 3.086, -1.609), (0.8215, 3.041, 1.177), (0.8265, 3.318, -1.609), (0.8787, 3.414, 1.177), (0.5987, 3.318, -1.634), (0.5987, 3.086, -1.634), (0.8265, 3.318, -1.609), (0.8265, 3.086, -1.609), (0.5937, 3.104, 0.4184), (0.5937, 3.299, 0.4184), (0.7857, 3.299, 0.4391), (0.7857, 3.104, 0.4391), (0.4775, 2.983, 0.5413), (0.4775, 3.414, 0.5413), (0.8926, 3.414, 0.5634), (0.8926, 2.983, 0.5634), (0.7206, 3.352, -1.616), (0.6783, 3.414, 1.166), (0.7206, 3.051, -1.616), (0.6783, 2.983, 1.166), (0.7165, 3.318, -1.621), (0.7165, 3.086, -1.621), (0.6905, 3.075, 0.4246), (0.6905, 3.329, 0.4246), (0.6922, 2.983, 0.5665), (0.6922, 3.414, 0.561), (0.5691, 3.202, -1.629), (0.4636, 3.198, 1.154), (0.8621, 3.202, -1.604), (0.8787, 3.198, 1.177), (0.5987, 3.202, -1.634), (0.8265, 3.202, -1.609), (0.8097, 3.202, 0.4346), (0.5628, 3.202, 0.4139), (0.8926, 3.198, 0.5669), (0.4775, 3.198, 0.5692), (0.7165, 3.202, -1.621), (0.6783, 3.198, 1.166), (0.5888, 3.318, -0.7506), (0.8167, 3.318, -0.726), (0.8167, 3.086, -0.726), (0.5888, 3.086, -0.7506), (0.7079, 3.352, -0.7367), (0.7079, 3.051, -0.7367), (0.5564, 3.202, -0.7494), (0.8494, 3.202, -0.7249), (0.5828, 3.086, -0.2179), (0.5828, 3.318, -0.2179), (0.8107, 3.318, -0.1932), (0.8107, 3.086, -0.1932), (0.7003, 3.352, -0.2066), (0.7003, 3.051, -0.2066), (0.5488, 3.202, -0.2193), (0.8417, 3.202, -0.1947), (0.5592, 3.066, 0.1707), (0.5592, 3.338, 0.1707), (0.8261, 3.338, 0.1995), (0.8261, 3.066, 0.1995), (0.6948, 3.378, 0.1809), (0.6948, 3.026, 0.1809), (0.5173, 3.202, 0.166), (0.8605, 3.202, 0.1947), (0.5937, 3.104, 0.2592), (0.5937, 3.299, 0.2592), (0.7857, 3.299, 0.28), (0.7857, 3.104, 0.28), (0.6905, 3.329, 0.2654), (0.6905, 3.075, 0.2654), (0.5628, 3.202, 0.2547), (0.8097, 3.202, 0.2754), (0.4775, 2.983, 0.5413), (0.4775, 3.414, 0.5413), (0.8926, 3.414, 0.5634), (0.8926, 2.983, 0.5634), (0.6922, 2.983, 0.5665), (0.6922, 3.414, 0.561), (0.8926, 3.198, 0.5669), (0.4775, 3.198, 0.5692), (0.5828, 3.318, -0.2179), (0.8107, 3.318, -0.1932), (0.8107, 3.086, -0.1932), (0.7003, 3.352, -0.2066), (0.7003, 3.051, -0.2066), (0.5488, 3.202, -0.2193), (0.8417, 3.202, -0.1947), (0.5828, 3.086, -0.2179), (0.5888, 3.318, -0.7506), (0.8167, 3.318, -0.726), (0.8167, 3.086, -0.726), (0.7079, 3.352, -0.7367), (0.7079, 3.051, -0.7367), (0.5564, 3.202, -0.7494), (0.8494, 3.202, -0.7249), (0.5888, 3.086, -0.7506), (0.5888, 3.318, -0.7506), (0.8167, 3.318, -0.726), (0.8167, 3.086, -0.726), (0.7079, 3.352, -0.7367), (0.7079, 3.051, -0.7367), (0.5564, 3.202, -0.7494), (0.8494, 3.202, -0.7249), (0.5888, 3.086, -0.7506), (0.8215, 3.041, 1.177), (0.5888, 3.086, -0.7506), (0.8265, 3.086, -1.609), (0.8494, 3.202, -0.7249), (0.5564, 3.202, -0.7494), (0.7079, 3.051, -0.7367), (0.7079, 3.352, -0.7367), (0.8167, 3.086, -0.726), (0.4636, 3.414, 1.154), (0.5987, 3.318, -1.634), (0.8167, 3.318, -0.726), (0.5888, 3.318, -0.7506), (0.5888, 3.086, -0.7506), (0.8494, 3.202, -0.7249), (0.5564, 3.202, -0.7494), (0.7079, 3.051, -0.7367), (0.7079, 3.352, -0.7367), (0.8167, 3.086, -0.726), (0.8167, 3.318, -0.726), (0.5888, 3.318, -0.7506), (0.5828, 3.086, -0.2179), (0.8417, 3.202, -0.1947), (0.5488, 3.202, -0.2193), (0.7003, 3.051, -0.2066), (0.7003, 3.352, -0.2066), (0.8107, 3.086, -0.1932), (0.8107, 3.318, -0.1932), (0.5828, 3.318, -0.2179), (0.4775, 3.198, 0.5692), (0.8926, 3.198, 0.5669), (0.4636, 2.983, 1.154), (0.6922, 3.414, 0.561), (0.6922, 2.983, 0.5665), (0.8926, 2.983, 0.5634), (0.5987, 3.086, -1.634), (0.8926, 3.414, 0.5634), (0.4775, 3.414, 0.5413), (0.4775, 2.983, 0.5413), (0.8097, 3.202, 0.2754), (0.5628, 3.202, 0.2547), (0.6905, 3.075, 0.2654), (0.6905, 3.329, 0.2654), (0.7857, 3.104, 0.28), (0.7857, 3.299, 0.28), (0.5937, 3.299, 0.2592), (0.5937, 3.104, 0.2592), (0.8605, 3.202, 0.1947), (0.5173, 3.202, 0.166), (0.6948, 3.026, 0.1809), (0.6948, 3.378, 0.1809), (0.8261, 3.066, 0.1995), (0.8261, 3.338, 0.1995), (0.5592, 3.338, 0.1707), (0.5592, 3.066, 0.1707), (0.8417, 3.202, -0.1947), (0.5488, 3.202, -0.2193), (0.7003, 3.051, -0.2066), (0.7003, 3.352, -0.2066), (0.8107, 3.086, -0.1932), (0.8107, 3.318, -0.1932), (0.5828, 3.318, -0.2179), (0.5828, 3.086, -0.2179), (0.8494, 3.202, -0.7249), (0.5564, 3.202, -0.7494), (0.7079, 3.051, -0.7367), (0.7079, 3.352, -0.7367), (0.5888, 3.086, -0.7506), (0.8167, 3.086, -0.726), (0.8167, 3.318, -0.726), (0.5888, 3.318, -0.7506), (0.6783, 3.198, 1.166), (0.7165, 3.202, -1.621), (0.4775, 3.198, 0.5692), (0.8926, 3.198, 0.5669), (0.5628, 3.202, 0.4139), (0.8097, 3.202, 0.4346), (0.8265, 3.202, -1.609), (0.5987, 3.202, -1.634), (0.8787, 3.198, 1.177), (0.8621, 3.202, -1.604), (0.4636, 3.198, 1.154), (0.5691, 3.202, -1.629), (0.6922, 3.414, 0.561), (0.6922, 2.983, 0.5665), (0.6905, 3.329, 0.4246), (0.6905, 3.075, 0.4246), (0.7165, 3.086, -1.621), (0.7165, 3.318, -1.621), (0.6783, 2.983, 1.166), (0.7206, 3.051, -1.616), (0.6783, 3.414, 1.166), (0.7206, 3.352, -1.616), (0.8926, 2.983, 0.5634), (0.8926, 3.414, 0.5634), (0.4775, 3.414, 0.5413), (0.4775, 2.983, 0.5413), (0.7857, 3.104, 0.4391), (0.7857, 3.299, 0.4391), (0.5937, 3.299, 0.4184), (0.5937, 3.104, 0.4184), (0.8265, 3.086, -1.609), (0.8265, 3.318, -1.609), (0.5987, 3.086, -1.634), (0.5987, 3.318, -1.634), (0.8787, 3.414, 1.177), (0.8265, 3.318, -1.609), (0.5987, 3.086, -1.634), (0.4636, 2.983, 1.154), (0.5987, 3.318, -1.634), (0.4636, 3.414, 1.154), (0.8265, 3.086, -1.609), (0.8215, 3.041, 1.177), (0.8265, 3.318, -1.609), (0.8787, 3.414, 1.177), (0.5987, 3.318, -1.634), (0.5987, 3.086, -1.634), (0.8265, 3.318, -1.609), (0.8265, 3.086, -1.609), (0.5937, 3.104, 0.4184), (0.5937, 3.299, 0.4184), (0.7857, 3.299, 0.4391), (0.7857, 3.104, 0.4391), (0.4775, 2.983, 0.5413), (0.4775, 3.414, 0.5413), (0.8926, 3.414, 0.5634), (0.8926, 2.983, 0.5634), (0.7206, 3.352, -1.616), (0.6783, 3.414, 1.166), (0.7206, 3.051, -1.616), (0.6783, 2.983, 1.166), (0.7165, 3.318, -1.621), (0.7165, 3.086, -1.621), (0.6905, 3.075, 0.4246), (0.6905, 3.329, 0.4246), (0.6922, 2.983, 0.5665), (0.6922, 3.414, 0.561), (0.5691, 3.202, -1.629), (0.4636, 3.198, 1.154), (0.8621, 3.202, -1.604), (0.8787, 3.198, 1.177), (0.5987, 3.202, -1.634), (0.8265, 3.202, -1.609), (0.8097, 3.202, 0.4346), (0.5628, 3.202, 0.4139), (0.8926, 3.198, 0.5669), (0.4775, 3.198, 0.5692), (0.7165, 3.202, -1.621), (0.6783, 3.198, 1.166), (0.5888, 3.318, -0.7506), (0.8167, 3.318, -0.726), (0.8167, 3.086, -0.726), (0.5888, 3.086, -0.7506), (0.7079, 3.352, -0.7367), (0.7079, 3.051, -0.7367), (0.5564, 3.202, -0.7494), (0.8494, 3.202, -0.7249), (0.5828, 3.086, -0.2179), (0.5828, 3.318, -0.2179), (0.8107, 3.318, -0.1932), (0.8107, 3.086, -0.1932), (0.7003, 3.352, -0.2066), (0.7003, 3.051, -0.2066), (0.5488, 3.202, -0.2193), (0.8417, 3.202, -0.1947), (0.5592, 3.066, 0.1707), (0.5592, 3.338, 0.1707), (0.8261, 3.338, 0.1995), (0.8261, 3.066, 0.1995), (0.6948, 3.378, 0.1809), (0.6948, 3.026, 0.1809), (0.5173, 3.202, 0.166), (0.8605, 3.202, 0.1947), (0.5937, 3.104, 0.2592), (0.5937, 3.299, 0.2592), (0.7857, 3.299, 0.28), (0.7857, 3.104, 0.28), (0.6905, 3.329, 0.2654), (0.6905, 3.075, 0.2654), (0.5628, 3.202, 0.2547), (0.8097, 3.202, 0.2754), (0.4775, 2.983, 0.5413), (0.4775, 3.414, 0.5413), (0.8926, 3.414, 0.5634), (0.8926, 2.983, 0.5634), (0.6922, 2.983, 0.5665), (0.6922, 3.414, 0.561), (0.8926, 3.198, 0.5669), (0.4775, 3.198, 0.5692), (0.5828, 3.318, -0.2179), (0.8107, 3.318, -0.1932), (0.8107, 3.086, -0.1932), (0.7003, 3.352, -0.2066), (0.7003, 3.051, -0.2066), (0.5488, 3.202, -0.2193), (0.8417, 3.202, -0.1947), (0.5828, 3.086, -0.2179), (0.5888, 3.318, -0.7506), (0.8167, 3.318, -0.726), (0.8167, 3.086, -0.726), (0.7079, 3.352, -0.7367), (0.7079, 3.051, -0.7367), (0.5564, 3.202, -0.7494), (0.8494, 3.202, -0.7249), (0.5888, 3.086, -0.7506), (0.5888, 3.318, -0.7506), (0.8167, 3.318, -0.726), (0.8167, 3.086, -0.726), (0.7079, 3.352, -0.7367), (0.7079, 3.051, -0.7367), (0.5564, 3.202, -0.7494), (0.8494, 3.202, -0.7249), (0.5888, 3.086, -0.7506), (-3.787, 3.041, 1.177), (-4.02, 3.086, -0.7506), (-3.782, 3.086, -1.609), (-3.76, 3.202, -0.7249), (-4.052, 3.202, -0.7494), (-3.901, 3.051, -0.7367), (-3.901, 3.352, -0.7367), (-3.792, 3.086, -0.726), (-4.145, 3.414, 1.154), (-4.01, 3.318, -1.634), (-3.792, 3.318, -0.726), (-4.02, 3.318, -0.7506), (-4.02, 3.086, -0.7506), (-3.76, 3.202, -0.7249), (-4.052, 3.202, -0.7494), (-3.901, 3.051, -0.7367), (-3.901, 3.352, -0.7367), (-3.792, 3.086, -0.726), (-3.792, 3.318, -0.726), (-4.02, 3.318, -0.7506), (-4.026, 3.086, -0.2179), (-3.767, 3.202, -0.1947), (-4.06, 3.202, -0.2193), (-3.909, 3.051, -0.2066), (-3.909, 3.352, -0.2066), (-3.798, 3.086, -0.1932), (-3.798, 3.318, -0.1932), (-4.026, 3.318, -0.2179), (-4.131, 3.198, 0.5692), (-3.716, 3.198, 0.5669), (-4.145, 2.983, 1.154), (-3.917, 3.414, 0.561), (-3.917, 2.983, 0.5665), (-3.716, 2.983, 0.5634), (-4.01, 3.086, -1.634), (-3.716, 3.414, 0.5634), (-4.131, 3.414, 0.5413), (-4.131, 2.983, 0.5413), (-3.799, 3.202, 0.2754), (-4.046, 3.202, 0.2547), (-3.918, 3.075, 0.2654), (-3.918, 3.329, 0.2654), (-3.823, 3.104, 0.28), (-3.823, 3.299, 0.28), (-4.015, 3.299, 0.2592), (-4.015, 3.104, 0.2592), (-3.748, 3.202, 0.1947), (-4.092, 3.202, 0.166), (-3.914, 3.026, 0.1809), (-3.914, 3.378, 0.1809), (-3.783, 3.066, 0.1995), (-3.783, 3.338, 0.1995), (-4.05, 3.338, 0.1707), (-4.05, 3.066, 0.1707), (-3.767, 3.202, -0.1947), (-4.06, 3.202, -0.2193), (-3.909, 3.051, -0.2066), (-3.909, 3.352, -0.2066), (-3.798, 3.086, -0.1932), (-3.798, 3.318, -0.1932), (-4.026, 3.318, -0.2179), (-4.026, 3.086, -0.2179), (-3.76, 3.202, -0.7249), (-4.052, 3.202, -0.7494), (-3.901, 3.051, -0.7367), (-3.901, 3.352, -0.7367), (-4.02, 3.086, -0.7506), (-3.792, 3.086, -0.726), (-3.792, 3.318, -0.726), (-4.02, 3.318, -0.7506), (-3.931, 3.198, 1.166), (-3.892, 3.202, -1.621), (-4.131, 3.198, 0.5692), (-3.716, 3.198, 0.5669), (-4.046, 3.202, 0.4139), (-3.799, 3.202, 0.4346), (-3.782, 3.202, -1.609), (-4.01, 3.202, -1.634), (-3.73, 3.198, 1.177), (-3.747, 3.202, -1.604), (-4.145, 3.198, 1.154), (-4.04, 3.202, -1.629), (-3.917, 3.414, 0.561), (-3.917, 2.983, 0.5665), (-3.918, 3.329, 0.4246), (-3.918, 3.075, 0.4246), (-3.892, 3.086, -1.621), (-3.892, 3.318, -1.621), (-3.931, 2.983, 1.166), (-3.888, 3.051, -1.616), (-3.931, 3.414, 1.166), (-3.888, 3.352, -1.616), (-3.716, 2.983, 0.5634), (-3.716, 3.414, 0.5634), (-4.131, 3.414, 0.5413), (-4.131, 2.983, 0.5413), (-3.823, 3.104, 0.4391), (-3.823, 3.299, 0.4391), (-4.015, 3.299, 0.4184), (-4.015, 3.104, 0.4184), (-3.782, 3.086, -1.609), (-3.782, 3.318, -1.609), (-4.01, 3.086, -1.634), (-4.01, 3.318, -1.634), (-3.73, 3.414, 1.177), (-3.782, 3.318, -1.609), (-4.01, 3.086, -1.634), (-4.145, 2.983, 1.154), (-4.01, 3.318, -1.634), (-4.145, 3.414, 1.154), (-3.782, 3.086, -1.609), (-3.787, 3.041, 1.177), (-3.782, 3.318, -1.609), (-3.73, 3.414, 1.177), (-4.01, 3.318, -1.634), (-4.01, 3.086, -1.634), (-3.782, 3.318, -1.609), (-3.782, 3.086, -1.609), (-4.015, 3.104, 0.4184), (-4.015, 3.299, 0.4184), (-3.823, 3.299, 0.4391), (-3.823, 3.104, 0.4391), (-4.131, 2.983, 0.5413), (-4.131, 3.414, 0.5413), (-3.716, 3.414, 0.5634), (-3.716, 2.983, 0.5634), (-3.888, 3.352, -1.616), (-3.931, 3.414, 1.166), (-3.888, 3.051, -1.616), (-3.931, 2.983, 1.166), (-3.892, 3.318, -1.621), (-3.892, 3.086, -1.621), (-3.918, 3.075, 0.4246), (-3.918, 3.329, 0.4246), (-3.917, 2.983, 0.5665), (-3.917, 3.414, 0.561), (-4.04, 3.202, -1.629), (-4.145, 3.198, 1.154), (-3.747, 3.202, -1.604), (-3.73, 3.198, 1.177), (-4.01, 3.202, -1.634), (-3.782, 3.202, -1.609), (-3.799, 3.202, 0.4346), (-4.046, 3.202, 0.4139), (-3.716, 3.198, 0.5669), (-4.131, 3.198, 0.5692), (-3.892, 3.202, -1.621), (-3.931, 3.198, 1.166), (-4.02, 3.318, -0.7506), (-3.792, 3.318, -0.726), (-3.792, 3.086, -0.726), (-4.02, 3.086, -0.7506), (-3.901, 3.352, -0.7367), (-3.901, 3.051, -0.7367), (-4.052, 3.202, -0.7494), (-3.76, 3.202, -0.7249), (-4.026, 3.086, -0.2179), (-4.026, 3.318, -0.2179), (-3.798, 3.318, -0.1932), (-3.798, 3.086, -0.1932), (-3.909, 3.352, -0.2066), (-3.909, 3.051, -0.2066), (-4.06, 3.202, -0.2193), (-3.767, 3.202, -0.1947), (-4.05, 3.066, 0.1707), (-4.05, 3.338, 0.1707), (-3.783, 3.338, 0.1995), (-3.783, 3.066, 0.1995), (-3.914, 3.378, 0.1809), (-3.914, 3.026, 0.1809), (-4.092, 3.202, 0.166), (-3.748, 3.202, 0.1947), (-4.015, 3.104, 0.2592), (-4.015, 3.299, 0.2592), (-3.823, 3.299, 0.28), (-3.823, 3.104, 0.28), (-3.918, 3.329, 0.2654), (-3.918, 3.075, 0.2654), (-4.046, 3.202, 0.2547), (-3.799, 3.202, 0.2754), (-4.131, 2.983, 0.5413), (-4.131, 3.414, 0.5413), (-3.716, 3.414, 0.5634), (-3.716, 2.983, 0.5634), (-3.917, 2.983, 0.5665), (-3.917, 3.414, 0.561), (-3.716, 3.198, 0.5669), (-4.131, 3.198, 0.5692), (-4.026, 3.318, -0.2179), (-3.798, 3.318, -0.1932), (-3.798, 3.086, -0.1932), (-3.909, 3.352, -0.2066), (-3.909, 3.051, -0.2066), (-4.06, 3.202, -0.2193), (-3.767, 3.202, -0.1947), (-4.026, 3.086, -0.2179), (-4.02, 3.318, -0.7506), (-3.792, 3.318, -0.726), (-3.792, 3.086, -0.726), (-3.901, 3.352, -0.7367), (-3.901, 3.051, -0.7367), (-4.052, 3.202, -0.7494), (-3.76, 3.202, -0.7249), (-4.02, 3.086, -0.7506), (-4.02, 3.318, -0.7506), (-3.792, 3.318, -0.726), (-3.792, 3.086, -0.726), (-3.901, 3.352, -0.7367), (-3.901, 3.051, -0.7367), (-4.052, 3.202, -0.7494), (-3.76, 3.202, -0.7249), (-4.02, 3.086, -0.7506)], [], [(81, 31, 3, 75), (79, 21, 7, 76), (80, 33, 5, 77), (78, 23, 1, 74), (22, 0, 9, 25), (41, 31, 1, 23), (40, 35, 11, 25), (20, 6, 10, 24), (30, 2, 8, 34), (32, 4, 11, 35), (71, 26, 12, 66), (73, 36, 15, 69), (70, 27, 14, 68), (72, 37, 13, 67), (26, 28, 16, 12), (36, 38, 19, 15), (27, 29, 18, 14), (37, 39, 17, 13), (13, 17, 29, 27), (15, 19, 28, 26), (67, 13, 27, 70), (69, 15, 26, 71), (2, 20, 24, 8), (34, 40, 25, 9), (33, 41, 23, 5), (4, 22, 25, 11), (77, 5, 23, 78), (75, 3, 21, 79), (7, 21, 41, 33), (8, 24, 40, 34), (12, 16, 39, 37), (14, 18, 38, 36), (66, 12, 37, 72), (68, 14, 36, 73), (6, 32, 35, 10), (0, 30, 34, 9), (24, 10, 35, 40), (21, 3, 31, 41), (76, 7, 33, 80), (74, 1, 31, 81), (99, 43, 49, 104), (105, 45, 48, 103), (100, 44, 47, 102), (98, 42, 46, 101), (103, 48, 42, 98), (101, 46, 43, 99), (104, 49, 44, 100), (102, 47, 45, 105), (91, 52, 57, 96), (97, 50, 56, 95), (92, 53, 55, 94), (90, 51, 54, 93), (95, 56, 51, 90), (93, 54, 52, 91), (96, 57, 53, 92), (94, 55, 50, 97), (83, 60, 65, 88), (89, 58, 64, 87), (84, 61, 63, 86), (82, 59, 62, 85), (87, 64, 59, 82), (85, 62, 60, 83), (88, 65, 61, 84), (86, 63, 58, 89), (60, 68, 73, 65), (58, 66, 72, 64), (61, 69, 71, 63), (59, 67, 70, 62), (64, 72, 67, 59), (62, 70, 68, 60), (65, 73, 69, 61), (63, 71, 66, 58), (16, 74, 81, 39), (18, 76, 80, 38), (17, 75, 79, 29), (19, 77, 78, 28), (28, 78, 74, 16), (38, 80, 77, 19), (29, 79, 76, 18), (39, 81, 75, 17), (55, 86, 89, 50), (57, 88, 84, 53), (54, 85, 83, 52), (56, 87, 82, 51), (51, 82, 85, 54), (53, 84, 86, 55), (50, 89, 87, 56), (52, 83, 88, 57), (47, 94, 97, 45), (49, 96, 92, 44), (46, 93, 91, 43), (48, 95, 90, 42), (42, 90, 93, 46), (44, 92, 94, 47), (45, 97, 95, 48), (43, 91, 96, 49), (22, 102, 105, 0), (32, 104, 100, 4), (20, 101, 99, 6), (30, 103, 98, 2), (2, 98, 101, 20), (4, 100, 102, 22), (0, 105, 103, 30), (6, 99, 104, 32), (187, 137, 109, 181), (185, 127, 113, 182), (186, 139, 111, 183), (184, 129, 107, 180), (128, 106, 115, 131), (147, 137, 107, 129), (146, 141, 117, 131), (126, 112, 116, 130), (136, 108, 114, 140), (138, 110, 117, 141), (177, 132, 118, 172), (179, 142, 121, 175), (176, 133, 120, 174), (178, 143, 119, 173), (132, 134, 122, 118), (142, 144, 125, 121), (133, 135, 124, 120), (143, 145, 123, 119), (119, 123, 135, 133), (121, 125, 134, 132), (173, 119, 133, 176), (175, 121, 132, 177), (108, 126, 130, 114), (140, 146, 131, 115), (139, 147, 129, 111), (110, 128, 131, 117), (183, 111, 129, 184), (181, 109, 127, 185), (113, 127, 147, 139), (114, 130, 146, 140), (118, 122, 145, 143), (120, 124, 144, 142), (172, 118, 143, 178), (174, 120, 142, 179), (112, 138, 141, 116), (106, 136, 140, 115), (130, 116, 141, 146), (127, 109, 137, 147), (182, 113, 139, 186), (180, 107, 137, 187), (205, 149, 155, 210), (211, 151, 154, 209), (206, 150, 153, 208), (204, 148, 152, 207), (209, 154, 148, 204), (207, 152, 149, 205), (210, 155, 150, 206), (208, 153, 151, 211), (197, 158, 163, 202), (203, 156, 162, 201), (198, 159, 161, 200), (196, 157, 160, 199), (201, 162, 157, 196), (199, 160, 158, 197), (202, 163, 159, 198), (200, 161, 156, 203), (189, 166, 171, 194), (195, 164, 170, 193), (190, 167, 169, 192), (188, 165, 168, 191), (193, 170, 165, 188), (191, 168, 166, 189), (194, 171, 167, 190), (192, 169, 164, 195), (166, 174, 179, 171), (164, 172, 178, 170), (167, 175, 177, 169), (165, 173, 176, 168), (170, 178, 173, 165), (168, 176, 174, 166), (171, 179, 175, 167), (169, 177, 172, 164), (122, 180, 187, 145), (124, 182, 186, 144), (123, 181, 185, 135), (125, 183, 184, 134), (134, 184, 180, 122), (144, 186, 183, 125), (135, 185, 182, 124), (145, 187, 181, 123), (161, 192, 195, 156), (163, 194, 190, 159), (160, 191, 189, 158), (162, 193, 188, 157), (157, 188, 191, 160), (159, 190, 192, 161), (156, 195, 193, 162), (158, 189, 194, 163), (153, 200, 203, 151), (155, 202, 198, 150), (152, 199, 197, 149), (154, 201, 196, 148), (148, 196, 199, 152), (150, 198, 200, 153), (151, 203, 201, 154), (149, 197, 202, 155), (128, 208, 211, 106), (138, 210, 206, 110), (126, 207, 205, 112), (136, 209, 204, 108), (108, 204, 207, 126), (110, 206, 208, 128), (106, 211, 209, 136), (112, 205, 210, 138), (293, 216, 223, 221), (270, 237, 235, 268), (281, 231, 228, 277), (246, 213, 216, 293), (225, 266, 270, 229), (214, 219, 217, 301), (269, 236, 238, 271), (271, 238, 233, 266), (240, 292, 220, 248), (278, 224, 226, 275), (268, 235, 232, 273), (264, 256, 253, 261), (260, 252, 257, 265), (304, 245, 244, 295), (284, 240, 248, 306), (259, 251, 256, 264), (307, 249, 240, 284), (295, 244, 249, 307), (285, 241, 245, 304), (261, 253, 255, 263), (306, 248, 243, 294), (262, 254, 252, 260), (238, 263, 258, 233), (226, 267, 272, 231), (279, 229, 227, 276), (280, 230, 225, 274), (275, 226, 231, 281), (303, 218, 222, 317), (273, 232, 234, 267), (228, 269, 271, 230), (294, 243, 247, 305), (305, 247, 241, 285), (266, 233, 237, 270), (258, 250, 254, 262), (276, 227, 224, 278), (243, 302, 316, 247), (267, 234, 239, 272), (221, 223, 218, 303), (272, 239, 236, 269), (317, 222, 215, 291), (218, 277, 280, 222), (247, 316, 290, 241), (213, 278, 275, 216), (224, 273, 267, 226), (230, 271, 266, 225), (216, 275, 281, 223), (222, 280, 274, 215), (249, 242, 292, 240), (214, 301, 298, 312), (317, 291, 288, 313), (254, 308, 297, 252), (315, 299, 283, 289), (316, 302, 282, 290), (290, 282, 300, 212), (256, 310, 296, 253), (246, 293, 289, 314), (291, 214, 312, 288), (310, 306, 294, 296), (282, 292, 242, 300), (251, 286, 310, 256), (253, 296, 309, 255), (293, 221, 315, 289), (301, 246, 314, 298), (308, 304, 295, 297), (252, 297, 311, 257), (286, 284, 306, 310), (283, 288, 312, 298), (297, 295, 307, 311), (287, 285, 304, 308), (250, 287, 308, 254), (303, 317, 313, 299), (296, 294, 305, 309), (263, 255, 250, 258), (234, 259, 264, 239), (233, 258, 262, 237), (237, 262, 260, 235), (265, 257, 251, 259), (239, 264, 261, 236), (236, 261, 263, 238), (235, 260, 265, 232), (257, 311, 286, 251), (221, 303, 299, 315), (245, 212, 300, 244), (311, 307, 284, 286), (309, 305, 285, 287), (289, 283, 298, 314), (255, 309, 287, 250), (248, 220, 302, 243), (299, 313, 288, 283), (219, 279, 276, 217), (215, 274, 279, 219), (229, 270, 268, 227), (231, 272, 269, 228), (223, 281, 277, 218), (302, 220, 292, 282), (217, 276, 278, 213), (227, 268, 273, 224), (301, 217, 213, 246), (274, 225, 229, 279), (244, 300, 242, 249), (232, 265, 259, 234), (291, 215, 219, 214), (241, 290, 212, 245), (277, 228, 230, 280), (399, 349, 321, 393), (397, 339, 325, 394), (398, 351, 323, 395), (396, 341, 319, 392), (340, 318, 327, 343), (359, 349, 319, 341), (358, 353, 329, 343), (338, 324, 328, 342), (348, 320, 326, 352), (350, 322, 329, 353), (389, 344, 330, 384), (391, 354, 333, 387), (388, 345, 332, 386), (390, 355, 331, 385), (344, 346, 334, 330), (354, 356, 337, 333), (345, 347, 336, 332), (355, 357, 335, 331), (331, 335, 347, 345), (333, 337, 346, 344), (385, 331, 345, 388), (387, 333, 344, 389), (320, 338, 342, 326), (352, 358, 343, 327), (351, 359, 341, 323), (322, 340, 343, 329), (395, 323, 341, 396), (393, 321, 339, 397), (325, 339, 359, 351), (326, 342, 358, 352), (330, 334, 357, 355), (332, 336, 356, 354), (384, 330, 355, 390), (386, 332, 354, 391), (324, 350, 353, 328), (318, 348, 352, 327), (342, 328, 353, 358), (339, 321, 349, 359), (394, 325, 351, 398), (392, 319, 349, 399), (417, 361, 367, 422), (423, 363, 366, 421), (418, 362, 365, 420), (416, 360, 364, 419), (421, 366, 360, 416), (419, 364, 361, 417), (422, 367, 362, 418), (420, 365, 363, 423), (409, 370, 375, 414), (415, 368, 374, 413), (410, 371, 373, 412), (408, 369, 372, 411), (413, 374, 369, 408), (411, 372, 370, 409), (414, 375, 371, 410), (412, 373, 368, 415), (401, 378, 383, 406), (407, 376, 382, 405), (402, 379, 381, 404), (400, 377, 380, 403), (405, 382, 377, 400), (403, 380, 378, 401), (406, 383, 379, 402), (404, 381, 376, 407), (378, 386, 391, 383), (376, 384, 390, 382), (379, 387, 389, 381), (377, 385, 388, 380), (382, 390, 385, 377), (380, 388, 386, 378), (383, 391, 387, 379), (381, 389, 384, 376), (334, 392, 399, 357), (336, 394, 398, 356), (335, 393, 397, 347), (337, 395, 396, 346), (346, 396, 392, 334), (356, 398, 395, 337), (347, 397, 394, 336), (357, 399, 393, 335), (373, 404, 407, 368), (375, 406, 402, 371), (372, 403, 401, 370), (374, 405, 400, 369), (369, 400, 403, 372), (371, 402, 404, 373), (368, 407, 405, 374), (370, 401, 406, 375), (365, 412, 415, 363), (367, 414, 410, 362), (364, 411, 409, 361), (366, 413, 408, 360), (360, 408, 411, 364), (362, 410, 412, 365), (363, 415, 413, 366), (361, 409, 414, 367), (340, 420, 423, 318), (350, 422, 418, 322), (338, 419, 417, 324), (348, 421, 416, 320), (320, 416, 419, 338), (322, 418, 420, 340), (318, 423, 421, 348), (324, 417, 422, 350), (505, 428, 435, 433), (482, 449, 447, 480), (493, 443, 440, 489), (458, 425, 428, 505), (437, 478, 482, 441), (426, 431, 429, 513), (481, 448, 450, 483), (483, 450, 445, 478), (452, 504, 432, 460), (490, 436, 438, 487), (480, 447, 444, 485), (476, 468, 465, 473), (472, 464, 469, 477), (516, 457, 456, 507), (496, 452, 460, 518), (471, 463, 468, 476), (519, 461, 452, 496), (507, 456, 461, 519), (497, 453, 457, 516), (473, 465, 467, 475), (518, 460, 455, 506), (474, 466, 464, 472), (450, 475, 470, 445), (438, 479, 484, 443), (491, 441, 439, 488), (492, 442, 437, 486), (487, 438, 443, 493), (515, 430, 434, 529), (485, 444, 446, 479), (440, 481, 483, 442), (506, 455, 459, 517), (517, 459, 453, 497), (478, 445, 449, 482), (470, 462, 466, 474), (488, 439, 436, 490), (455, 514, 528, 459), (479, 446, 451, 484), (433, 435, 430, 515), (484, 451, 448, 481), (529, 434, 427, 503), (430, 489, 492, 434), (459, 528, 502, 453), (425, 490, 487, 428), (436, 485, 479, 438), (442, 483, 478, 437), (428, 487, 493, 435), (434, 492, 486, 427), (461, 454, 504, 452), (426, 513, 510, 524), (529, 503, 500, 525), (466, 520, 509, 464), (527, 511, 495, 501), (528, 514, 494, 502), (502, 494, 512, 424), (468, 522, 508, 465), (458, 505, 501, 526), (503, 426, 524, 500), (522, 518, 506, 508), (494, 504, 454, 512), (463, 498, 522, 468), (465, 508, 521, 467), (505, 433, 527, 501), (513, 458, 526, 510), (520, 516, 507, 509), (464, 509, 523, 469), (498, 496, 518, 522), (495, 500, 524, 510), (509, 507, 519, 523), (499, 497, 516, 520), (462, 499, 520, 466), (515, 529, 525, 511), (508, 506, 517, 521), (475, 467, 462, 470), (446, 471, 476, 451), (445, 470, 474, 449), (449, 474, 472, 447), (477, 469, 463, 471), (451, 476, 473, 448), (448, 473, 475, 450), (447, 472, 477, 444), (469, 523, 498, 463), (433, 515, 511, 527), (457, 424, 512, 456), (523, 519, 496, 498), (521, 517, 497, 499), (501, 495, 510, 526), (467, 521, 499, 462), (460, 432, 514, 455), (511, 525, 500, 495), (431, 491, 488, 429), (427, 486, 491, 431), (441, 482, 480, 439), (443, 484, 481, 440), (435, 493, 489, 430), (514, 432, 504, 494), (429, 488, 490, 425), (439, 480, 485, 436), (513, 429, 425, 458), (486, 437, 441, 491), (456, 512, 454, 461), (444, 477, 471, 446), (503, 427, 431, 426), (453, 502, 424, 457), (489, 440, 442, 492), (611, 561, 533, 605), (609, 551, 537, 606), (610, 563, 535, 607), (608, 553, 531, 604), (552, 530, 539, 555), (571, 561, 531, 553), (570, 565, 541, 555), (550, 536, 540, 554), (560, 532, 538, 564), (562, 534, 541, 565), (601, 556, 542, 596), (603, 566, 545, 599), (600, 557, 544, 598), (602, 567, 543, 597), (556, 558, 546, 542), (566, 568, 549, 545), (557, 559, 548, 544), (567, 569, 547, 543), (543, 547, 559, 557), (545, 549, 558, 556), (597, 543, 557, 600), (599, 545, 556, 601), (532, 550, 554, 538), (564, 570, 555, 539), (563, 571, 553, 535), (534, 552, 555, 541), (607, 535, 553, 608), (605, 533, 551, 609), (537, 551, 571, 563), (538, 554, 570, 564), (542, 546, 569, 567), (544, 548, 568, 566), (596, 542, 567, 602), (598, 544, 566, 603), (536, 562, 565, 540), (530, 560, 564, 539), (554, 540, 565, 570), (551, 533, 561, 571), (606, 537, 563, 610), (604, 531, 561, 611), (629, 573, 579, 634), (635, 575, 578, 633), (630, 574, 577, 632), (628, 572, 576, 631), (633, 578, 572, 628), (631, 576, 573, 629), (634, 579, 574, 630), (632, 577, 575, 635), (621, 582, 587, 626), (627, 580, 586, 625), (622, 583, 585, 624), (620, 581, 584, 623), (625, 586, 581, 620), (623, 584, 582, 621), (626, 587, 583, 622), (624, 585, 580, 627), (613, 590, 595, 618), (619, 588, 594, 617), (614, 591, 593, 616), (612, 589, 592, 615), (617, 594, 589, 612), (615, 592, 590, 613), (618, 595, 591, 614), (616, 593, 588, 619), (590, 598, 603, 595), (588, 596, 602, 594), (591, 599, 601, 593), (589, 597, 600, 592), (594, 602, 597, 589), (592, 600, 598, 590), (595, 603, 599, 591), (593, 601, 596, 588), (546, 604, 611, 569), (548, 606, 610, 568), (547, 605, 609, 559), (549, 607, 608, 558), (558, 608, 604, 546), (568, 610, 607, 549), (559, 609, 606, 548), (569, 611, 605, 547), (585, 616, 619, 580), (587, 618, 614, 583), (584, 615, 613, 582), (586, 617, 612, 581), (581, 612, 615, 584), (583, 614, 616, 585), (580, 619, 617, 586), (582, 613, 618, 587), (577, 624, 627, 575), (579, 626, 622, 574), (576, 623, 621, 573), (578, 625, 620, 572), (572, 620, 623, 576), (574, 622, 624, 577), (575, 627, 625, 578), (573, 621, 626, 579), (552, 632, 635, 530), (562, 634, 630, 534), (550, 631, 629, 536), (560, 633, 628, 532), (532, 628, 631, 550), (534, 630, 632, 552), (530, 635, 633, 560), (536, 629, 634, 562), (717, 667, 639, 711), (715, 657, 643, 712), (716, 669, 641, 713), (714, 659, 637, 710), (658, 636, 645, 661), (677, 667, 637, 659), (676, 671, 647, 661), (656, 642, 646, 660), (666, 638, 644, 670), (668, 640, 647, 671), (707, 662, 648, 702), (709, 672, 651, 705), (706, 663, 650, 704), (708, 673, 649, 703), (662, 664, 652, 648), (672, 674, 655, 651), (663, 665, 654, 650), (673, 675, 653, 649), (649, 653, 665, 663), (651, 655, 664, 662), (703, 649, 663, 706), (705, 651, 662, 707), (638, 656, 660, 644), (670, 676, 661, 645), (669, 677, 659, 641), (640, 658, 661, 647), (713, 641, 659, 714), (711, 639, 657, 715), (643, 657, 677, 669), (644, 660, 676, 670), (648, 652, 675, 673), (650, 654, 674, 672), (702, 648, 673, 708), (704, 650, 672, 709), (642, 668, 671, 646), (636, 666, 670, 645), (660, 646, 671, 676), (657, 639, 667, 677), (712, 643, 669, 716), (710, 637, 667, 717), (735, 679, 685, 740), (741, 681, 684, 739), (736, 680, 683, 738), (734, 678, 682, 737), (739, 684, 678, 734), (737, 682, 679, 735), (740, 685, 680, 736), (738, 683, 681, 741), (727, 688, 693, 732), (733, 686, 692, 731), (728, 689, 691, 730), (726, 687, 690, 729), (731, 692, 687, 726), (729, 690, 688, 727), (732, 693, 689, 728), (730, 691, 686, 733), (719, 696, 701, 724), (725, 694, 700, 723), (720, 697, 699, 722), (718, 695, 698, 721), (723, 700, 695, 718), (721, 698, 696, 719), (724, 701, 697, 720), (722, 699, 694, 725), (696, 704, 709, 701), (694, 702, 708, 700), (697, 705, 707, 699), (695, 703, 706, 698), (700, 708, 703, 695), (698, 706, 704, 696), (701, 709, 705, 697), (699, 707, 702, 694), (652, 710, 717, 675), (654, 712, 716, 674), (653, 711, 715, 665), (655, 713, 714, 664), (664, 714, 710, 652), (674, 716, 713, 655), (665, 715, 712, 654), (675, 717, 711, 653), (691, 722, 725, 686), (693, 724, 720, 689), (690, 721, 719, 688), (692, 723, 718, 687), (687, 718, 721, 690), (689, 720, 722, 691), (686, 725, 723, 692), (688, 719, 724, 693), (683, 730, 733, 681), (685, 732, 728, 680), (682, 729, 727, 679), (684, 731, 726, 678), (678, 726, 729, 682), (680, 728, 730, 683), (681, 733, 731, 684), (679, 727, 732, 685), (658, 738, 741, 636), (668, 740, 736, 640), (656, 737, 735, 642), (666, 739, 734, 638), (638, 734, 737, 656), (640, 736, 738, 658), (636, 741, 739, 666), (642, 735, 740, 668), (823, 773, 745, 817), (821, 763, 749, 818), (822, 775, 747, 819), (820, 765, 743, 816), (764, 742, 751, 767), (783, 773, 743, 765), (782, 777, 753, 767), (762, 748, 752, 766), (772, 744, 750, 776), (774, 746, 753, 777), (813, 768, 754, 808), (815, 778, 757, 811), (812, 769, 756, 810), (814, 779, 755, 809), (768, 770, 758, 754), (778, 780, 761, 757), (769, 771, 760, 756), (779, 781, 759, 755), (755, 759, 771, 769), (757, 761, 770, 768), (809, 755, 769, 812), (811, 757, 768, 813), (744, 762, 766, 750), (776, 782, 767, 751), (775, 783, 765, 747), (746, 764, 767, 753), (819, 747, 765, 820), (817, 745, 763, 821), (749, 763, 783, 775), (750, 766, 782, 776), (754, 758, 781, 779), (756, 760, 780, 778), (808, 754, 779, 814), (810, 756, 778, 815), (748, 774, 777, 752), (742, 772, 776, 751), (766, 752, 777, 782), (763, 745, 773, 783), (818, 749, 775, 822), (816, 743, 773, 823), (841, 785, 791, 846), (847, 787, 790, 845), (842, 786, 789, 844), (840, 784, 788, 843), (845, 790, 784, 840), (843, 788, 785, 841), (846, 791, 786, 842), (844, 789, 787, 847), (833, 794, 799, 838), (839, 792, 798, 837), (834, 795, 797, 836), (832, 793, 796, 835), (837, 798, 793, 832), (835, 796, 794, 833), (838, 799, 795, 834), (836, 797, 792, 839), (825, 802, 807, 830), (831, 800, 806, 829), (826, 803, 805, 828), (824, 801, 804, 827), (829, 806, 801, 824), (827, 804, 802, 825), (830, 807, 803, 826), (828, 805, 800, 831), (802, 810, 815, 807), (800, 808, 814, 806), (803, 811, 813, 805), (801, 809, 812, 804), (806, 814, 809, 801), (804, 812, 810, 802), (807, 815, 811, 803), (805, 813, 808, 800), (758, 816, 823, 781), (760, 818, 822, 780), (759, 817, 821, 771), (761, 819, 820, 770), (770, 820, 816, 758), (780, 822, 819, 761), (771, 821, 818, 760), (781, 823, 817, 759), (797, 828, 831, 792), (799, 830, 826, 795), (796, 827, 825, 794), (798, 829, 824, 793), (793, 824, 827, 796), (795, 826, 828, 797), (792, 831, 829, 798), (794, 825, 830, 799), (789, 836, 839, 787), (791, 838, 834, 786), (788, 835, 833, 785), (790, 837, 832, 784), (784, 832, 835, 788), (786, 834, 836, 789), (787, 839, 837, 790), (785, 833, 838, 791), (764, 844, 847, 742), (774, 846, 842, 746), (762, 843, 841, 748), (772, 845, 840, 744), (744, 840, 843, 762), (746, 842, 844, 764), (742, 847, 845, 772), (748, 841, 846, 774), (929, 852, 859, 857), (906, 873, 871, 904), (917, 867, 864, 913), (882, 849, 852, 929), (861, 902, 906, 865), (850, 855, 853, 937), (905, 872, 874, 907), (907, 874, 869, 902), (876, 928, 856, 884), (914, 860, 862, 911), (904, 871, 868, 909), (900, 892, 889, 897), (896, 888, 893, 901), (940, 881, 880, 931), (920, 876, 884, 942), (895, 887, 892, 900), (943, 885, 876, 920), (931, 880, 885, 943), (921, 877, 881, 940), (897, 889, 891, 899), (942, 884, 879, 930), (898, 890, 888, 896), (874, 899, 894, 869), (862, 903, 908, 867), (915, 865, 863, 912), (916, 866, 861, 910), (911, 862, 867, 917), (939, 854, 858, 953), (909, 868, 870, 903), (864, 905, 907, 866), (930, 879, 883, 941), (941, 883, 877, 921), (902, 869, 873, 906), (894, 886, 890, 898), (912, 863, 860, 914), (879, 938, 952, 883), (903, 870, 875, 908), (857, 859, 854, 939), (908, 875, 872, 905), (953, 858, 851, 927), (854, 913, 916, 858), (883, 952, 926, 877), (849, 914, 911, 852), (860, 909, 903, 862), (866, 907, 902, 861), (852, 911, 917, 859), (858, 916, 910, 851), (885, 878, 928, 876), (850, 937, 934, 948), (953, 927, 924, 949), (890, 944, 933, 888), (951, 935, 919, 925), (952, 938, 918, 926), (926, 918, 936, 848), (892, 946, 932, 889), (882, 929, 925, 950), (927, 850, 948, 924), (946, 942, 930, 932), (918, 928, 878, 936), (887, 922, 946, 892), (889, 932, 945, 891), (929, 857, 951, 925), (937, 882, 950, 934), (944, 940, 931, 933), (888, 933, 947, 893), (922, 920, 942, 946), (919, 924, 948, 934), (933, 931, 943, 947), (923, 921, 940, 944), (886, 923, 944, 890), (939, 953, 949, 935), (932, 930, 941, 945), (899, 891, 886, 894), (870, 895, 900, 875), (869, 894, 898, 873), (873, 898, 896, 871), (901, 893, 887, 895), (875, 900, 897, 872), (872, 897, 899, 874), (871, 896, 901, 868), (893, 947, 922, 887), (857, 939, 935, 951), (881, 848, 936, 880), (947, 943, 920, 922), (945, 941, 921, 923), (925, 919, 934, 950), (891, 945, 923, 886), (884, 856, 938, 879), (935, 949, 924, 919), (855, 915, 912, 853), (851, 910, 915, 855), (865, 906, 904, 863), (867, 908, 905, 864), (859, 917, 913, 854), (938, 856, 928, 918), (853, 912, 914, 849), (863, 904, 909, 860), (937, 853, 849, 882), (910, 861, 865, 915), (880, 936, 878, 885), (868, 901, 895, 870), (927, 851, 855, 850), (877, 926, 848, 881), (913, 864, 866, 916), (1035, 985, 957, 1029), (1033, 975, 961, 1030), (1034, 987, 959, 1031), (1032, 977, 955, 1028), (976, 954, 963, 979), (995, 985, 955, 977), (994, 989, 965, 979), (974, 960, 964, 978), (984, 956, 962, 988), (986, 958, 965, 989), (1025, 980, 966, 1020), (1027, 990, 969, 1023), (1024, 981, 968, 1022), (1026, 991, 967, 1021), (980, 982, 970, 966), (990, 992, 973, 969), (981, 983, 972, 968), (991, 993, 971, 967), (967, 971, 983, 981), (969, 973, 982, 980), (1021, 967, 981, 1024), (1023, 969, 980, 1025), (956, 974, 978, 962), (988, 994, 979, 963), (987, 995, 977, 959), (958, 976, 979, 965), (1031, 959, 977, 1032), (1029, 957, 975, 1033), (961, 975, 995, 987), (962, 978, 994, 988), (966, 970, 993, 991), (968, 972, 992, 990), (1020, 966, 991, 1026), (1022, 968, 990, 1027), (960, 986, 989, 964), (954, 984, 988, 963), (978, 964, 989, 994), (975, 957, 985, 995), (1030, 961, 987, 1034), (1028, 955, 985, 1035), (1053, 997, 1003, 1058), (1059, 999, 1002, 1057), (1054, 998, 1001, 1056), (1052, 996, 1000, 1055), (1057, 1002, 996, 1052), (1055, 1000, 997, 1053), (1058, 1003, 998, 1054), (1056, 1001, 999, 1059), (1045, 1006, 1011, 1050), (1051, 1004, 1010, 1049), (1046, 1007, 1009, 1048), (1044, 1005, 1008, 1047), (1049, 1010, 1005, 1044), (1047, 1008, 1006, 1045), (1050, 1011, 1007, 1046), (1048, 1009, 1004, 1051), (1037, 1014, 1019, 1042), (1043, 1012, 1018, 1041), (1038, 1015, 1017, 1040), (1036, 1013, 1016, 1039), (1041, 1018, 1013, 1036), (1039, 1016, 1014, 1037), (1042, 1019, 1015, 1038), (1040, 1017, 1012, 1043), (1014, 1022, 1027, 1019), (1012, 1020, 1026, 1018), (1015, 1023, 1025, 1017), (1013, 1021, 1024, 1016), (1018, 1026, 1021, 1013), (1016, 1024, 1022, 1014), (1019, 1027, 1023, 1015), (1017, 1025, 1020, 1012), (970, 1028, 1035, 993), (972, 1030, 1034, 992), (971, 1029, 1033, 983), (973, 1031, 1032, 982), (982, 1032, 1028, 970), (992, 1034, 1031, 973), (983, 1033, 1030, 972), (993, 1035, 1029, 971), (1009, 1040, 1043, 1004), (1011, 1042, 1038, 1007), (1008, 1039, 1037, 1006), (1010, 1041, 1036, 1005), (1005, 1036, 1039, 1008), (1007, 1038, 1040, 1009), (1004, 1043, 1041, 1010), (1006, 1037, 1042, 1011), (1001, 1048, 1051, 999), (1003, 1050, 1046, 998), (1000, 1047, 1045, 997), (1002, 1049, 1044, 996), (996, 1044, 1047, 1000), (998, 1046, 1048, 1001), (999, 1051, 1049, 1002), (997, 1045, 1050, 1003), (976, 1056, 1059, 954), (986, 1058, 1054, 958), (974, 1055, 1053, 960), (984, 1057, 1052, 956), (956, 1052, 1055, 974), (958, 1054, 1056, 976), (954, 1059, 1057, 984), (960, 1053, 1058, 986), (1141, 1064, 1071, 1069), (1118, 1085, 1083, 1116), (1129, 1079, 1076, 1125), (1094, 1061, 1064, 1141), (1073, 1114, 1118, 1077), (1062, 1067, 1065, 1149), (1117, 1084, 1086, 1119), (1119, 1086, 1081, 1114), (1088, 1140, 1068, 1096), (1126, 1072, 1074, 1123), (1116, 1083, 1080, 1121), (1112, 1104, 1101, 1109), (1108, 1100, 1105, 1113), (1152, 1093, 1092, 1143), (1132, 1088, 1096, 1154), (1107, 1099, 1104, 1112), (1155, 1097, 1088, 1132), (1143, 1092, 1097, 1155), (1133, 1089, 1093, 1152), (1109, 1101, 1103, 1111), (1154, 1096, 1091, 1142), (1110, 1102, 1100, 1108), (1086, 1111, 1106, 1081), (1074, 1115, 1120, 1079), (1127, 1077, 1075, 1124), (1128, 1078, 1073, 1122), (1123, 1074, 1079, 1129), (1151, 1066, 1070, 1165), (1121, 1080, 1082, 1115), (1076, 1117, 1119, 1078), (1142, 1091, 1095, 1153), (1153, 1095, 1089, 1133), (1114, 1081, 1085, 1118), (1106, 1098, 1102, 1110), (1124, 1075, 1072, 1126), (1091, 1150, 1164, 1095), (1115, 1082, 1087, 1120), (1069, 1071, 1066, 1151), (1120, 1087, 1084, 1117), (1165, 1070, 1063, 1139), (1066, 1125, 1128, 1070), (1095, 1164, 1138, 1089), (1061, 1126, 1123, 1064), (1072, 1121, 1115, 1074), (1078, 1119, 1114, 1073), (1064, 1123, 1129, 1071), (1070, 1128, 1122, 1063), (1097, 1090, 1140, 1088), (1062, 1149, 1146, 1160), (1165, 1139, 1136, 1161), (1102, 1156, 1145, 1100), (1163, 1147, 1131, 1137), (1164, 1150, 1130, 1138), (1138, 1130, 1148, 1060), (1104, 1158, 1144, 1101), (1094, 1141, 1137, 1162), (1139, 1062, 1160, 1136), (1158, 1154, 1142, 1144), (1130, 1140, 1090, 1148), (1099, 1134, 1158, 1104), (1101, 1144, 1157, 1103), (1141, 1069, 1163, 1137), (1149, 1094, 1162, 1146), (1156, 1152, 1143, 1145), (1100, 1145, 1159, 1105), (1134, 1132, 1154, 1158), (1131, 1136, 1160, 1146), (1145, 1143, 1155, 1159), (1135, 1133, 1152, 1156), (1098, 1135, 1156, 1102), (1151, 1165, 1161, 1147), (1144, 1142, 1153, 1157), (1111, 1103, 1098, 1106), (1082, 1107, 1112, 1087), (1081, 1106, 1110, 1085), (1085, 1110, 1108, 1083), (1113, 1105, 1099, 1107), (1087, 1112, 1109, 1084), (1084, 1109, 1111, 1086), (1083, 1108, 1113, 1080), (1105, 1159, 1134, 1099), (1069, 1151, 1147, 1163), (1093, 1060, 1148, 1092), (1159, 1155, 1132, 1134), (1157, 1153, 1133, 1135), (1137, 1131, 1146, 1162), (1103, 1157, 1135, 1098), (1096, 1068, 1150, 1091), (1147, 1161, 1136, 1131), (1067, 1127, 1124, 1065), (1063, 1122, 1127, 1067), (1077, 1118, 1116, 1075), (1079, 1120, 1117, 1076), (1071, 1129, 1125, 1066), (1150, 1068, 1140, 1130), (1065, 1124, 1126, 1061), (1075, 1116, 1121, 1072), (1149, 1065, 1061, 1094), (1122, 1073, 1077, 1127), (1092, 1148, 1090, 1097), (1080, 1113, 1107, 1082), (1139, 1063, 1067, 1062), (1089, 1138, 1060, 1093), (1125, 1076, 1078, 1128), (1247, 1197, 1169, 1241), (1245, 1187, 1173, 1242), (1246, 1199, 1171, 1243), (1244, 1189, 1167, 1240), (1188, 1166, 1175, 1191), (1207, 1197, 1167, 1189), (1206, 1201, 1177, 1191), (1186, 1172, 1176, 1190), (1196, 1168, 1174, 1200), (1198, 1170, 1177, 1201), (1237, 1192, 1178, 1232), (1239, 1202, 1181, 1235), (1236, 1193, 1180, 1234), (1238, 1203, 1179, 1233), (1192, 1194, 1182, 1178), (1202, 1204, 1185, 1181), (1193, 1195, 1184, 1180), (1203, 1205, 1183, 1179), (1179, 1183, 1195, 1193), (1181, 1185, 1194, 1192), (1233, 1179, 1193, 1236), (1235, 1181, 1192, 1237), (1168, 1186, 1190, 1174), (1200, 1206, 1191, 1175), (1199, 1207, 1189, 1171), (1170, 1188, 1191, 1177), (1243, 1171, 1189, 1244), (1241, 1169, 1187, 1245), (1173, 1187, 1207, 1199), (1174, 1190, 1206, 1200), (1178, 1182, 1205, 1203), (1180, 1184, 1204, 1202), (1232, 1178, 1203, 1238), (1234, 1180, 1202, 1239), (1172, 1198, 1201, 1176), (1166, 1196, 1200, 1175), (1190, 1176, 1201, 1206), (1187, 1169, 1197, 1207), (1242, 1173, 1199, 1246), (1240, 1167, 1197, 1247), (1265, 1209, 1215, 1270), (1271, 1211, 1214, 1269), (1266, 1210, 1213, 1268), (1264, 1208, 1212, 1267), (1269, 1214, 1208, 1264), (1267, 1212, 1209, 1265), (1270, 1215, 1210, 1266), (1268, 1213, 1211, 1271), (1257, 1218, 1223, 1262), (1263, 1216, 1222, 1261), (1258, 1219, 1221, 1260), (1256, 1217, 1220, 1259), (1261, 1222, 1217, 1256), (1259, 1220, 1218, 1257), (1262, 1223, 1219, 1258), (1260, 1221, 1216, 1263), (1249, 1226, 1231, 1254), (1255, 1224, 1230, 1253), (1250, 1227, 1229, 1252), (1248, 1225, 1228, 1251), (1253, 1230, 1225, 1248), (1251, 1228, 1226, 1249), (1254, 1231, 1227, 1250), (1252, 1229, 1224, 1255), (1226, 1234, 1239, 1231), (1224, 1232, 1238, 1230), (1227, 1235, 1237, 1229), (1225, 1233, 1236, 1228), (1230, 1238, 1233, 1225), (1228, 1236, 1234, 1226), (1231, 1239, 1235, 1227), (1229, 1237, 1232, 1224), (1182, 1240, 1247, 1205), (1184, 1242, 1246, 1204), (1183, 1241, 1245, 1195), (1185, 1243, 1244, 1194), (1194, 1244, 1240, 1182), (1204, 1246, 1243, 1185), (1195, 1245, 1242, 1184), (1205, 1247, 1241, 1183), (1221, 1252, 1255, 1216), (1223, 1254, 1250, 1219), (1220, 1251, 1249, 1218), (1222, 1253, 1248, 1217), (1217, 1248, 1251, 1220), (1219, 1250, 1252, 1221), (1216, 1255, 1253, 1222), (1218, 1249, 1254, 1223), (1213, 1260, 1263, 1211), (1215, 1262, 1258, 1210), (1212, 1259, 1257, 1209), (1214, 1261, 1256, 1208), (1208, 1256, 1259, 1212), (1210, 1258, 1260, 1213), (1211, 1263, 1261, 1214), (1209, 1257, 1262, 1215), (1188, 1268, 1271, 1166), (1198, 1270, 1266, 1170), (1186, 1267, 1265, 1172), (1196, 1269, 1264, 1168), (1168, 1264, 1267, 1186), (1170, 1266, 1268, 1188), (1166, 1271, 1269, 1196), (1172, 1265, 1270, 1198)])
me_cube.polygons.foreach_set('use_smooth', [True] * 1248)
me_cube.materials.append(mat_material_003)
me_cube.use_remesh_preserve_volume = False
me_cube.use_remesh_preserve_attributes = False
me_cube.use_mirror_vertex_groups = False
me_cube.update()
me_cube_001 = bpy.data.meshes.new('Cube.001')
me_cube_001.from_pydata([(-1.0, -1.0, -1.0), (-1.0, -1.0, 1.0), (-1.0, 1.0, -1.0), (-1.0, 1.0, 1.0), (1.0, -1.0, -1.0), (1.0, -1.0, 1.0), (1.0, 1.0, -1.0), (1.0, 1.0, 1.0), (-0.9407, -0.9407, 1.528), (-0.9407, 0.9407, 1.528), (0.9407, 0.9407, 1.528), (0.9407, -0.9407, 1.528), (-0.9407, -0.9407, 2.016), (-0.9407, 0.9407, 2.016), (0.9407, 0.9407, 2.016), (0.9407, -0.9407, 2.016), (-1.0, -1.0, -1.0), (-1.0, -1.0, 1.0), (1.0, -1.0, -1.0), (1.0, -1.0, 1.0), (-0.9407, -0.9407, 1.528), (0.9407, -0.9407, 1.528), (-0.9407, -0.9407, 2.016), (0.9407, -0.9407, 2.016), (-1.0, 1.0, 1.0), (1.0, 1.0, -1.0), (-0.9407, 0.9407, 1.528), (-0.9407, 0.9407, 2.016), (-1.0, 1.0, -1.0), (1.0, 1.0, 1.0), (0.9407, 0.9407, 1.528), (0.9407, 0.9407, 2.016), (-1.0, 1.0, -1.0), (-1.0, 1.0, 1.0), (-1.0, -1.0, -1.0), (-1.0, -1.0, 1.0), (-0.9407, 0.9407, 1.528), (-0.9407, -0.9407, 1.528), (-0.9407, 0.9407, 2.016), (-0.9407, -0.9407, 2.016), (-0.9407, -0.9407, 2.016), (-1.0, -1.0, -1.0), (-1.0, 1.0, -1.0), (-0.9407, 0.9407, 2.016), (1.0, 1.0, 1.0), (1.0, -1.0, -1.0), (0.9407, 0.9407, 1.528), (0.9407, 0.9407, 2.016), (0.9407, -0.9407, 2.016), (0.9407, 0.9407, 2.016), (1.0, 1.0, -1.0), (1.0, -1.0, 1.0), (0.9407, -0.9407, 1.528), (0.9407, -0.9407, 2.016), (1.0, -1.0, -1.0), (1.0, 1.0, -1.0)], [], [(28, 24, 3, 2), (50, 44, 7, 6), (18, 19, 5, 4), (34, 35, 1, 0), (54, 18, 4, 45), (29, 7, 10, 30), (30, 10, 14, 31), (17, 1, 8, 20), (51, 5, 11, 52), (33, 3, 9, 36), (40, 22, 12, 39), (20, 8, 12, 22), (52, 11, 15, 53), (36, 9, 13, 38), (26, 20, 22, 27), (43, 27, 22, 40), (24, 17, 20, 26), (11, 21, 23, 15), (5, 19, 21, 11), (55, 25, 18, 54), (25, 29, 19, 18), (0, 1, 17, 16), (6, 7, 29, 25), (50, 6, 25, 55), (3, 24, 26, 9), (38, 13, 27, 43), (9, 26, 27, 13), (21, 30, 31, 23), (19, 29, 30, 21), (16, 17, 24, 28), (47, 38, 43, 49), (2, 32, 42, 28), (28, 42, 41, 16), (49, 43, 40, 48), (46, 36, 38, 47), (8, 37, 39, 12), (48, 40, 39, 53), (44, 33, 36, 46), (1, 35, 37, 8), (16, 41, 34, 0), (45, 51, 35, 34), (2, 3, 33, 32), (4, 5, 51, 45), (7, 44, 46, 10), (23, 48, 53, 15), (10, 46, 47, 14), (31, 49, 48, 23), (14, 47, 49, 31), (32, 50, 55, 42), (42, 55, 54, 41), (37, 52, 53, 39), (35, 51, 52, 37), (41, 54, 45, 34), (32, 33, 44, 50)])
me_cube_001.polygons.foreach_set('use_smooth', [True] * 54)
me_cube_001.materials.append(mat_material_002)
me_cube_001.use_remesh_preserve_volume = False
me_cube_001.use_remesh_preserve_attributes = False
me_cube_001.use_mirror_vertex_groups = False
me_cube_001.update()

# ---- objects
ob_empty = bpy.data.objects.new('Empty', None)
ob_plane = bpy.data.objects.new('Plane', me_plane_001)
ob_cube_006 = bpy.data.objects.new('Cube.006', me_cube_010)
ob_cube_005 = bpy.data.objects.new('Cube.005', me_cube_009)
ob_cube_003 = bpy.data.objects.new('Cube.003', me_cube_007)
ob_cube_002 = bpy.data.objects.new('Cube.002', me_cube_006)
ob_lamp_001 = bpy.data.objects.new('Lamp.001', light_lamp_001)
ob_cube_001 = bpy.data.objects.new('Cube.001', me_cube)
ob_cube = bpy.data.objects.new('Cube', me_cube_001)
ob_lamp = bpy.data.objects.new('Lamp', light_lamp)
ob_camera = bpy.data.objects.new('Camera', cam_camera)

# ---- transforms, parenting, visibility, modifiers, constraints
ob_empty.location = (-6.406, 4.506, 1.757)
ob_empty.empty_image_offset = (0.0, 0.0)
ob_empty.lineart.crease_threshold = 0.0
ob_plane.location = (0.01863, -0.03302, 0.01276)
ob_plane.scale = (8.158, 7.983, 1.0)
ob_plane.lineart.crease_threshold = 0.0
_c = ob_plane.constraints.new('LOCKED_TRACK'); _c.name = 'REFLECTION PLANE'
_c.mute = True
_c.enabled = False
_c.target = ob_empty
ob_cube_006.location = (-2.254, -0.03266, 2.54)
ob_cube_006.rotation_euler = (0.0, -0.0, 1.541)
ob_cube_006.scale = (1.793, 0.09375, 0.1816)
ob_cube_006.lineart.crease_threshold = 0.0
_m = ob_cube_006.modifiers.new('Subsurf', 'SUBSURF')
_m.uv_smooth = 'PRESERVE_CORNERS'
_m.quality = 2
_m.levels = 2
_m.show_only_control_edges = False
ob_cube_005.location = (2.375, -0.03266, 2.54)
ob_cube_005.rotation_euler = (0.0, -0.0, 1.541)
ob_cube_005.scale = (1.793, 0.09375, 0.1816)
ob_cube_005.lineart.crease_threshold = 0.0
_m = ob_cube_005.modifiers.new('Subsurf', 'SUBSURF')
_m.uv_smooth = 'PRESERVE_CORNERS'
_m.quality = 2
_m.levels = 2
_m.show_only_control_edges = False
ob_cube_003.location = (0.1061, -1.928, 2.539)
ob_cube_003.scale = (2.236, 0.09377, 0.1816)
ob_cube_003.lineart.crease_threshold = 0.0
_m = ob_cube_003.modifiers.new('Subsurf', 'SUBSURF')
_m.uv_smooth = 'PRESERVE_CORNERS'
_m.quality = 2
_m.levels = 2
_m.show_only_control_edges = False
ob_cube_002.location = (0.1061, 1.932, 2.539)
ob_cube_002.scale = (2.141, 0.09377, 0.1816)
ob_cube_002.lineart.crease_threshold = 0.0
_m = ob_cube_002.modifiers.new('Subsurf', 'SUBSURF')
_m.uv_smooth = 'PRESERVE_CORNERS'
_m.quality = 2
_m.levels = 2
_m.show_only_control_edges = False
ob_lamp_001.location = (-2.564, 0.6935, -6.426)
ob_lamp_001.rotation_euler = (0.6851, 0.09229, 0.7536)
ob_lamp_001.lock_rotations_4d = False
ob_lamp_001.empty_display_type = 'ARROWS'
ob_lamp_001.color = (0.0, 0.0, 0.0, 0.0)
ob_lamp_001.lineart.crease_threshold = 0.0
ob_cube_001.location = (1.706, -1.346, 1.719)
ob_cube_001.lineart.crease_threshold = 0.0
ob_cube.location = (0.07139, -0.01932, 2.825)
ob_cube.scale = (2.709, 2.315, 0.09869)
ob_cube.lineart.crease_threshold = 0.0
ob_lamp.location = (4.13, 1.005, 5.904)
ob_lamp.rotation_euler = (0.6271, 0.06426, 0.6089)
ob_lamp.lock_rotations_4d = False
ob_lamp.empty_display_type = 'ARROWS'
ob_lamp.color = (0.0, 0.0, 0.0, 0.0)
ob_lamp.lineart.crease_threshold = 0.0
ob_camera.location = (7.953, -6.965, 6.314)
ob_camera.rotation_euler = (1.109, 0.0, 0.8149)
ob_camera.lock_rotations_4d = False
ob_camera.empty_display_type = 'ARROWS'
ob_camera.color = (0.0, 0.0, 0.0, 0.0)
ob_camera.display_type = 'WIRE'
ob_camera.lineart.crease_threshold = 0.0

# ---- collection membership
col_collection_1.objects.link(ob_empty)
col_collection_1.objects.link(ob_plane)
col_collection_1.objects.link(ob_cube_006)
col_collection_1.objects.link(ob_cube_005)
col_collection_1.objects.link(ob_cube_003)
col_collection_1.objects.link(ob_cube_002)
col_collection_1.objects.link(ob_lamp_001)
col_collection_1.objects.link(ob_cube_001)
col_collection_1.objects.link(ob_cube)
col_collection_1.objects.link(ob_lamp)
col_collection_1.objects.link(ob_camera)

# ---- scene / render settings (as saved in the file)
scene.camera = ob_camera
scene.frame_start = 1; scene.frame_end = 250; scene.frame_set(1)
scene.render.engine = 'BLENDER_EEVEE_NEXT'
scene.render.resolution_percentage = 50
scene.render.dither_intensity = 0.0
scene.cycles.use_denoising = False
scene.cycles.samples = 128
scene.cycles.sampling_pattern = 'TABULATED_SOBOL'
scene.cycles.light_sampling_threshold = 0.0
scene.cycles.use_adaptive_sampling = False
scene.cycles.use_light_tree = False
scene.cycles.blur_glossy = 0.0
scene.cycles.sample_clamp_indirect = 0.0
scene.view_settings.view_transform = 'Standard'
bpy.context.view_layer.update()
